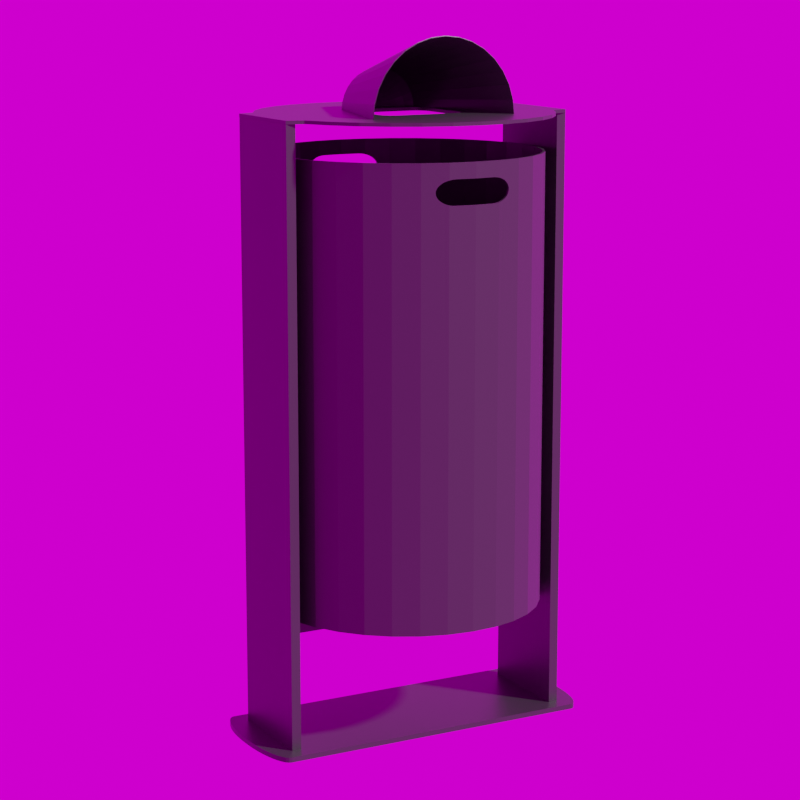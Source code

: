 # Source: Eisenjaeger_Primus.blend  (saved by Blender 3.6.11; exported with 4.5.12 LTS)
import bpy
from mathutils import Matrix  # noqa: F401  (used for matrix-valued properties, if any)

bpy.ops.wm.read_factory_settings(use_empty=True)
scene = bpy.context.scene
scene.name = 'Scene'

# ---- collections
col_collection = bpy.data.collections.new('Collection'); scene.collection.children.link(col_collection)

# ---- images (referenced by path relative to the original .blend; pixels are not part of the script)
import os
ASSET_DIR = os.environ.get("B2B_ASSET_DIR", "")  # directory of the original .blend (textures are referenced by path, not embedded)
HERE = os.path.dirname(os.path.abspath(__file__))  # packed textures are extracted next to this script under _unpacked/

def load_image(name, relpath, width, height, colorspace="sRGB"):
    """Load a texture the original file referenced (path relative to the .blend, or extracted next to this script)."""
    p = next((c for c in (os.path.join(HERE, relpath), os.path.join(ASSET_DIR, relpath)) if relpath and os.path.exists(c)), "")
    if p:
        img = bpy.data.images.load(p, check_existing=True)
        img.name = name
    else:  # same state as the original file: an image datablock whose file is absent (Cycles renders it pink)
        img = bpy.data.images.new(name, width, height)
        img.source = "FILE"
        img.filepath = "//" + (relpath or name)
    img.colorspace_settings.name = colorspace
    return img
img_kloofendal_48d_partly_cloudy_puresky_8k_hdr_001 = load_image('kloofendal_48d_partly_cloudy_puresky_8k.hdr.001', 'kloofendal_48d_partly_cloudy_puresky_8k.hdr', 1024, 1024, 'Linear Rec.709')

# ---- materials (node trees are filled in below, after node groups)
mat_material_dunkelgrau = bpy.data.materials.new('Material_Dunkelgrau')
mat_material_dunkelgrau.alpha_threshold = 0.0
mat_material_dunkelgrau.use_transparent_shadow = False
mat_material_dunkelgrau.line_color = (0.0, 0.0, 0.0, 1.0)

# ---- material node trees
mat_material_dunkelgrau.use_nodes = True; mat_material_dunkelgrau.node_tree.nodes.clear()
_N = mat_material_dunkelgrau.node_tree.nodes; _L = mat_material_dunkelgrau.node_tree.links
n0 = _N.new('ShaderNodeOutputMaterial'); n0.name = 'Material Output'; n0.location = (300, 300)
n1 = _N.new('ShaderNodeBsdfPrincipled'); n1.name = 'Principled BSDF'; n1.location = (10, 300)
n1.distribution = 'GGX'
n1.subsurface_method = 'RANDOM_WALK_SKIN'
n1.inputs[0].default_value = (0.06681, 0.06681, 0.06681, 1.0)
n1.inputs[1].default_value = 0.5
n1.inputs[2].default_value = 0.4
n1.inputs[3].default_value = 1.45
n1.inputs[27].default_value = (0.0, 0.0, 0.0, 1.0)
n1.inputs[28].default_value = 1.0
_L.new(n1.outputs[0], n0.inputs[0])
n0.is_active_output = True

# ---- world
world_world = bpy.data.worlds.new('World'); scene.world = world_world
world_world.use_nodes = True; world_world.node_tree.nodes.clear()
_N = world_world.node_tree.nodes; _L = world_world.node_tree.links
n0 = _N.new('ShaderNodeOutputWorld'); n0.name = 'World Output'; n0.location = (300, 300)
n1 = _N.new('ShaderNodeBackground'); n1.name = 'Background'; n1.location = (10, 300)
n2 = _N.new('ShaderNodeTexEnvironment'); n2.name = 'Environment Texture'; n2.location = (-280, 280)
n2.image = img_kloofendal_48d_partly_cloudy_puresky_8k_hdr_001
_L.new(n1.outputs[0], n0.inputs[0])
_L.new(n2.outputs[0], n1.inputs[0])
n0.is_active_output = True
world_world.color = (0.05088, 0.05088, 0.05088)
world_world.use_sun_shadow = False
world_world.sun_shadow_jitter_overblur = 0.0

# ---- cameras
cam_camera = bpy.data.cameras.new('Camera')
cam_camera.lens = 100.0

# ---- meshes
me_cube_002 = bpy.data.meshes.new('Cube.002')
me_cube_002.from_pydata([(-1.0, -1.0, 0.0), (-1.0, -1.0, 1.0), (-1.0, 1.0, 0.0), (-1.0, 1.0, 1.0), (1.0, -1.0, 0.0), (1.0, -1.0, 1.0), (1.0, 1.0, 0.0), (1.0, 1.0, 1.0)], [], [(0, 1, 3, 2), (2, 3, 7, 6), (6, 7, 5, 4), (4, 5, 1, 0), (2, 6, 4, 0), (7, 3, 1, 5)])
_uv = me_cube_002.uv_layers.new(name='UVMap')
_uv.uv.foreach_set('vector', [0.375, 0.0, 0.625, 0.0, 0.625, 0.25, 0.375, 0.25, 0.375, 0.25, 0.625, 0.25, 0.625, 0.5, 0.375, 0.5, 0.375, 0.5, 0.625, 0.5, 0.625, 0.75, 0.375, 0.75, 0.375, 0.75, 0.625, 0.75, 0.625, 1.0, 0.375, 1.0, 0.125, 0.5, 0.375, 0.5, 0.375, 0.75, 0.125, 0.75, 0.625, 0.5, 0.875, 0.5, 0.875, 0.75, 0.625, 0.75])
me_cube_002.materials.append(mat_material_dunkelgrau)
me_cube_002.use_remesh_fix_poles = True
me_cube_002.use_remesh_preserve_attributes = False
me_cube_002.update()
me_cube_003 = bpy.data.meshes.new('Cube.003')
me_cube_003.from_pydata([(-1.0, -1.0, 0.0), (-1.0, -1.0, 1.0), (-1.0, 1.0, 0.0), (-1.0, 1.0, 1.0), (1.0, -1.0, 0.0), (1.0, -1.0, 1.0), (1.0, 1.0, 0.0), (1.0, 1.0, 1.0)], [], [(0, 1, 3, 2), (2, 3, 7, 6), (6, 7, 5, 4), (4, 5, 1, 0), (2, 6, 4, 0), (7, 3, 1, 5)])
_uv = me_cube_003.uv_layers.new(name='UVMap')
_uv.uv.foreach_set('vector', [0.375, 0.0, 0.625, 0.0, 0.625, 0.25, 0.375, 0.25, 0.375, 0.25, 0.625, 0.25, 0.625, 0.5, 0.375, 0.5, 0.375, 0.5, 0.625, 0.5, 0.625, 0.75, 0.375, 0.75, 0.375, 0.75, 0.625, 0.75, 0.625, 1.0, 0.375, 1.0, 0.125, 0.5, 0.375, 0.5, 0.375, 0.75, 0.125, 0.75, 0.625, 0.5, 0.875, 0.5, 0.875, 0.75, 0.625, 0.75])
me_cube_003.materials.append(mat_material_dunkelgrau)
me_cube_003.use_remesh_fix_poles = True
me_cube_003.use_remesh_preserve_attributes = False
me_cube_003.update()
me_cylinder = bpy.data.meshes.new('Cylinder')
me_cylinder.from_pydata([(0.0, 0.225, 0.2), (-9.49e-10, 0.2184, 0.21), (0.0439, 0.2207, 0.2), (0.04261, 0.2142, 0.21), (0.0861, 0.2079, 0.2), (0.08358, 0.2018, 0.21), (0.125, 0.1871, 0.2), (0.1213, 0.1816, 0.21), (0.1591, 0.1591, 0.2), (0.1544, 0.1544, 0.21), (0.1871, 0.125, 0.2), (0.1816, 0.1213, 0.21), (0.2079, 0.0861, 0.2), (0.2018, 0.08358, 0.21), (0.2207, 0.0439, 0.2), (0.2142, 0.04261, 0.21), (0.225, -9.835e-09, 0.2), (0.2184, -9.637e-09, 0.21), (0.2207, -0.0439, 0.2), (0.2142, -0.04261, 0.21), (0.2079, -0.0861, 0.2), (0.2018, -0.08358, 0.21), (0.1871, -0.125, 0.2), (0.1816, -0.1213, 0.21), (0.1591, -0.1591, 0.2), (0.1544, -0.1544, 0.21), (0.125, -0.1871, 0.2), (0.1213, -0.1816, 0.21), (0.0861, -0.2079, 0.2), (0.08358, -0.2018, 0.21), (0.0439, -0.2207, 0.2), (0.04261, -0.2142, 0.21), (-1.967e-08, -0.225, 0.2), (-1.929e-08, -0.2184, 0.21), (-0.0439, -0.2207, 0.2), (-0.04261, -0.2142, 0.21), (-0.0861, -0.2079, 0.2), (-0.08358, -0.2018, 0.21), (-0.125, -0.1871, 0.2), (-0.1213, -0.1816, 0.21), (-0.1591, -0.1591, 0.2), (-0.1544, -0.1544, 0.21), (-0.1871, -0.125, 0.2), (-0.1816, -0.1213, 0.21), (-0.2079, -0.0861, 0.2), (-0.2018, -0.08358, 0.21), (-0.2207, -0.0439, 0.2), (-0.2142, -0.04261, 0.21), (-0.225, 2.683e-09, 0.2), (-0.2184, 2.683e-09, 0.21), (-0.2207, 0.0439, 0.2), (-0.2142, 0.04261, 0.21), (-0.2079, 0.0861, 0.2), (-0.2018, 0.08358, 0.21), (-0.1871, 0.125, 0.2), (-0.1816, 0.1213, 0.21), (-0.1591, 0.1591, 0.2), (-0.1544, 0.1544, 0.21), (-0.125, 0.1871, 0.2), (-0.1213, 0.1816, 0.21), (-0.0861, 0.2079, 0.2), (-0.08358, 0.2018, 0.21), (-0.0439, 0.2207, 0.2), (-0.04261, 0.2142, 0.21), (0.0439, 0.2207, 0.9404), (0.0, 0.225, 0.9404), (0.0861, 0.2079, 0.9404), (0.125, 0.1871, 0.9404), (0.1591, 0.1591, 0.9404), (0.1871, 0.125, 0.9404), (0.2079, 0.0861, 0.9404), (0.2207, 0.0439, 0.9404), (0.225, -9.835e-09, 0.9404), (0.2207, -0.0439, 0.9404), (0.2079, -0.0861, 0.9404), (0.1871, -0.125, 0.9404), (0.1591, -0.1591, 0.9404), (0.125, -0.1871, 0.9404), (0.0861, -0.2079, 0.9404), (0.0439, -0.2207, 0.9404), (-1.967e-08, -0.225, 0.9404), (-0.0439, -0.2207, 0.9404), (-0.0861, -0.2079, 0.9404), (-0.125, -0.1871, 0.9404), (-0.1591, -0.1591, 0.9404), (-0.1871, -0.125, 0.9404), (-0.2079, -0.0861, 0.9404), (-0.2207, -0.0439, 0.9404), (-0.225, 2.683e-09, 0.9404), (-0.2207, 0.0439, 0.9404), (-0.2079, 0.0861, 0.9404), (-0.1871, 0.125, 0.9404), (-0.1591, 0.1591, 0.9404), (-0.125, 0.1871, 0.9404), (-0.0861, 0.2079, 0.9404), (-0.0439, 0.2207, 0.9404), (0.04315, 0.2169, 0.9404), (-5.461e-10, 0.2212, 0.9404), (0.08463, 0.2043, 0.9404), (0.1229, 0.1839, 0.9404), (0.1564, 0.1564, 0.9404), (0.1839, 0.1229, 0.9404), (0.2043, 0.08463, 0.9404), (0.2169, 0.04315, 0.9404), (0.2212, -9.72e-09, 0.9404), (0.2169, -0.04315, 0.9404), (0.2043, -0.08463, 0.9404), (0.1839, -0.1229, 0.9404), (0.1564, -0.1564, 0.9404), (0.1229, -0.1839, 0.9404), (0.08463, -0.2043, 0.9404), (0.04315, -0.2169, 0.9404), (-1.945e-08, -0.2212, 0.9404), (-0.04315, -0.2169, 0.9404), (-0.08463, -0.2043, 0.9404), (-0.1229, -0.1839, 0.9404), (-0.1564, -0.1564, 0.9404), (-0.1839, -0.1229, 0.9404), (-0.2043, -0.08463, 0.9404), (-0.2169, -0.04315, 0.9404), (-0.2212, 2.683e-09, 0.9404), (-0.2169, 0.04315, 0.9404), (-0.2043, 0.08463, 0.9404), (-0.1839, 0.1229, 0.9404), (-0.1564, 0.1564, 0.9404), (-0.1229, 0.1839, 0.9404), (-0.08463, 0.2043, 0.9404), (-0.04315, 0.2169, 0.9404), (0.03227, 0.2218, 0.8748), (0.03227, 0.2218, 0.9152), (0.0, 0.225, 0.8748), (0.0, 0.225, 0.9152), (0.03732, 0.2213, 0.9149), (0.04224, 0.2208, 0.9142), (0.03732, 0.2213, 0.875), (0.0439, 0.2207, 0.8762), (0.0439, 0.2207, 0.9138), (0.04224, 0.2208, 0.8758), (0.04692, 0.2198, 0.877), (0.04692, 0.2198, 0.913), (0.05124, 0.2184, 0.8786), (0.05124, 0.2184, 0.9113), (0.05509, 0.2173, 0.8807), (0.05509, 0.2173, 0.9093), (0.06103, 0.2155, 0.8858), (0.06103, 0.2155, 0.9041), (0.06454, 0.2144, 0.895), (0.06415, 0.2145, 0.8981), (0.06415, 0.2145, 0.8918), (0.06296, 0.2149, 0.9012), (0.06296, 0.2149, 0.8887), (0.05838, 0.2163, 0.9068), (0.05838, 0.2163, 0.8831), (0.04692, -0.2198, 0.913), (0.05124, -0.2184, 0.9113), (0.05509, -0.2173, 0.8807), (0.05509, -0.2173, 0.9093), (0.05124, -0.2184, 0.8786), (0.06103, -0.2155, 0.8858), (0.06103, -0.2155, 0.9041), (0.06454, -0.2144, 0.895), (0.06415, -0.2145, 0.8918), (0.06415, -0.2145, 0.8981), (0.06296, -0.2149, 0.8887), (0.06296, -0.2149, 0.9012), (0.05838, -0.2163, 0.8831), (0.05838, -0.2163, 0.9068), (0.04692, -0.2198, 0.877), (0.0439, -0.2207, 0.8762), (0.0439, -0.2207, 0.9138), (0.03732, -0.2213, 0.875), (0.03227, -0.2218, 0.9152), (0.03227, -0.2218, 0.8748), (0.04224, -0.2208, 0.8758), (0.03732, -0.2213, 0.9149), (0.04224, -0.2208, 0.9142), (0.0, -0.225, 0.8748), (0.0, -0.225, 0.9152), (-1.967e-08, -0.225, 0.8748), (-1.967e-08, -0.225, 0.9152), (-0.04224, -0.2208, 0.9142), (-0.03732, -0.2213, 0.9149), (-0.03732, -0.2213, 0.875), (-0.03227, -0.2218, 0.9152), (-0.03227, -0.2218, 0.8748), (-0.0439, -0.2207, 0.9138), (-0.0439, -0.2207, 0.8762), (-0.04224, -0.2208, 0.8758), (-0.06454, -0.2144, 0.895), (-0.06415, -0.2145, 0.8918), (-0.06415, -0.2145, 0.8981), (-0.06103, -0.2155, 0.8858), (-0.06103, -0.2155, 0.9041), (-0.06296, -0.2149, 0.8887), (-0.06296, -0.2149, 0.9012), (-0.05124, -0.2184, 0.8786), (-0.05509, -0.2173, 0.8807), (-0.05509, -0.2173, 0.9093), (-0.04692, -0.2198, 0.877), (-0.04692, -0.2198, 0.913), (-0.05124, -0.2184, 0.9113), (-0.05838, -0.2163, 0.8831), (-0.05838, -0.2163, 0.9068), (-0.06454, 0.2144, 0.895), (-0.06415, 0.2145, 0.8918), (-0.06415, 0.2145, 0.8981), (-0.06296, 0.2149, 0.8887), (-0.06103, 0.2155, 0.9041), (-0.06103, 0.2155, 0.8858), (-0.06296, 0.2149, 0.9012), (-0.05838, 0.2163, 0.8831), (-0.05509, 0.2173, 0.9093), (-0.05124, 0.2184, 0.9113), (-0.04692, 0.2198, 0.913), (-0.05124, 0.2184, 0.8786), (-0.05509, 0.2173, 0.8807), (-0.05838, 0.2163, 0.9068), (-0.04692, 0.2198, 0.877), (-0.0439, 0.2207, 0.8762), (-0.0439, 0.2207, 0.9138), (-0.04224, 0.2208, 0.8758), (-0.03732, 0.2213, 0.875), (-0.04224, 0.2208, 0.9142), (-0.03227, 0.2218, 0.8748), (-0.03227, 0.2218, 0.9152), (-0.03732, 0.2213, 0.9149), (0.04313, 0.2168, 0.9139), (0.04224, 0.2169, 0.9142), (0.04224, 0.2167, 0.8758), (0.0431, 0.2167, 0.876), (0.03227, 0.2177, 0.8748), (0.0, 0.2211, 0.9152), (0.0, 0.2209, 0.8748), (-5.844e-10, 0.2209, 0.8748), (-5.608e-10, 0.2211, 0.9152), (0.03732, 0.2174, 0.9149), (0.03732, 0.2172, 0.875), (0.03227, 0.2179, 0.9152), (0.04692, 0.2155, 0.877), (0.04692, 0.2157, 0.913), (0.05124, 0.2142, 0.8786), (0.05124, 0.2143, 0.9113), (0.05509, 0.213, 0.8807), (0.05509, 0.2132, 0.9093), (0.06103, 0.2113, 0.8858), (0.06103, 0.2113, 0.9041), (0.06454, 0.2102, 0.895), (0.06415, 0.2104, 0.8981), (0.06415, 0.2103, 0.8918), (0.06296, 0.2107, 0.9012), (0.06296, 0.2107, 0.8887), (0.05838, 0.2122, 0.9068), (0.05838, 0.2121, 0.8831), (0.0431, -0.2167, 0.876), (0.04313, -0.2168, 0.9139), (0.04692, -0.2157, 0.913), (0.04692, -0.2155, 0.877), (0.05124, -0.2143, 0.9113), (0.05509, -0.213, 0.8807), (0.05509, -0.2132, 0.9093), (0.05124, -0.2142, 0.8786), (0.06103, -0.2113, 0.8858), (0.06103, -0.2113, 0.9041), (0.06454, -0.2102, 0.895), (0.06415, -0.2103, 0.8918), (0.06415, -0.2104, 0.8981), (0.06296, -0.2107, 0.8887), (0.06296, -0.2107, 0.9012), (0.05838, -0.2122, 0.9068), (0.05838, -0.2121, 0.8831), (0.0, -0.2209, 0.8748), (0.0, -0.2211, 0.9152), (-1.944e-08, -0.2209, 0.8748), (-1.945e-08, -0.2211, 0.9152), (0.03732, -0.2172, 0.875), (0.03227, -0.2179, 0.9152), (0.03227, -0.2177, 0.8748), (0.04224, -0.2167, 0.8758), (0.03732, -0.2174, 0.9149), (0.04224, -0.2169, 0.9142), (-0.04313, -0.2168, 0.9139), (-0.04224, -0.2167, 0.8758), (-0.0431, -0.2167, 0.876), (-0.04224, -0.2169, 0.9142), (-0.03732, -0.2174, 0.9149), (-0.03732, -0.2172, 0.875), (-0.03227, -0.2177, 0.8748), (-0.03227, -0.2179, 0.9152), (-0.06454, -0.2102, 0.895), (-0.06415, -0.2103, 0.8918), (-0.06415, -0.2104, 0.8981), (-0.06103, -0.2113, 0.8858), (-0.06103, -0.2113, 0.9041), (-0.06296, -0.2107, 0.8887), (-0.06296, -0.2107, 0.9012), (-0.05124, -0.2142, 0.8786), (-0.05509, -0.213, 0.8807), (-0.05509, -0.2132, 0.9093), (-0.04692, -0.2155, 0.877), (-0.04692, -0.2157, 0.913), (-0.05124, -0.2143, 0.9113), (-0.05838, -0.2121, 0.8831), (-0.05838, -0.2122, 0.9068), (-0.0431, 0.2167, 0.876), (-0.04313, 0.2168, 0.9139), (-0.06454, 0.2102, 0.895), (-0.06415, 0.2103, 0.8918), (-0.06415, 0.2104, 0.8981), (-0.06103, 0.2113, 0.8858), (-0.06296, 0.2107, 0.8887), (-0.06103, 0.2113, 0.9041), (-0.06296, 0.2107, 0.9012), (-0.05509, 0.213, 0.8807), (-0.05509, 0.2132, 0.9093), (-0.04692, 0.2157, 0.913), (-0.04692, 0.2155, 0.877), (-0.05124, 0.2143, 0.9113), (-0.05124, 0.2142, 0.8786), (-0.05838, 0.2121, 0.8831), (-0.05838, 0.2122, 0.9068), (-0.04224, 0.2167, 0.8758), (-0.03732, 0.2172, 0.875), (-0.04224, 0.2169, 0.9142), (-0.03227, 0.2177, 0.8748), (-0.03227, 0.2179, 0.9152), (-0.03732, 0.2174, 0.9149)], [], [(65, 64, 136, 133, 132, 129, 131), (2, 0, 130, 128, 134, 137, 135), (64, 66, 4, 2, 135, 138, 140, 142, 152, 144, 150, 148, 146, 147, 149, 145, 151, 143, 141, 139, 136), (4, 66, 67, 6), (6, 67, 68, 8), (8, 68, 69, 10), (10, 69, 70, 12), (12, 70, 71, 14), (14, 71, 72, 16), (16, 72, 73, 18), (18, 73, 74, 20), (20, 74, 75, 22), (22, 75, 76, 24), (24, 76, 77, 26), (26, 77, 78, 28), (168, 30, 28, 78, 79, 169, 153, 154, 156, 166, 159, 164, 162, 160, 161, 163, 158, 165, 155, 157, 167), (169, 79, 80, 179, 177, 171, 174, 175), (178, 32, 30, 168, 173, 170, 172, 176), (179, 80, 81, 185, 180, 181, 183), (186, 34, 32, 178, 184, 182, 187), (185, 81, 82, 36, 34, 186, 198, 195, 196, 201, 191, 193, 189, 188, 190, 194, 192, 202, 197, 200, 199), (36, 82, 83, 38), (38, 83, 84, 40), (40, 84, 85, 42), (42, 85, 86, 44), (44, 86, 87, 46), (46, 87, 88, 48), (48, 88, 89, 50), (50, 89, 90, 52), (52, 90, 91, 54), (54, 91, 92, 56), (56, 92, 93, 58), (58, 93, 94, 60), (57, 55, 53, 51, 49, 47, 45, 43, 41, 39, 37, 35, 33, 31, 29, 27, 25, 23, 21, 19, 17, 15, 13, 11, 9, 7, 5, 3, 1, 63, 61, 59), (62, 60, 94, 95, 219, 213, 212, 211, 216, 207, 209, 205, 203, 204, 206, 208, 210, 215, 214, 217, 218), (95, 65, 131, 224, 225, 222, 219), (0, 62, 218, 220, 221, 223, 130), (62, 0, 2, 4, 6, 8, 10, 12, 14, 16, 18, 20, 22, 24, 26, 28, 30, 32, 34, 36, 38, 40, 42, 44, 46, 48, 50, 52, 54, 56, 58, 60), (97, 96, 64, 65), (96, 98, 66, 64), (98, 99, 67, 66), (99, 100, 68, 67), (100, 101, 69, 68), (101, 102, 70, 69), (102, 103, 71, 70), (103, 104, 72, 71), (104, 105, 73, 72), (105, 106, 74, 73), (106, 107, 75, 74), (107, 108, 76, 75), (108, 109, 77, 76), (109, 110, 78, 77), (110, 111, 79, 78), (111, 112, 80, 79), (112, 113, 81, 80), (113, 114, 82, 81), (114, 115, 83, 82), (115, 116, 84, 83), (116, 117, 85, 84), (117, 118, 86, 85), (118, 119, 87, 86), (119, 120, 88, 87), (120, 121, 89, 88), (121, 122, 90, 89), (122, 123, 91, 90), (123, 124, 92, 91), (124, 125, 93, 92), (125, 126, 94, 93), (126, 127, 95, 94), (127, 97, 65, 95), (226, 96, 97, 234, 231, 237, 235, 227), (233, 1, 3, 229, 228, 236, 230, 232), (229, 3, 5, 98, 96, 226, 239, 241, 243, 251, 245, 249, 247, 246, 248, 250, 244, 252, 242, 240, 238), (5, 7, 99, 98), (7, 9, 100, 99), (9, 11, 101, 100), (11, 13, 102, 101), (13, 15, 103, 102), (15, 17, 104, 103), (17, 19, 105, 104), (19, 21, 106, 105), (21, 23, 107, 106), (23, 25, 108, 107), (25, 27, 109, 108), (27, 29, 110, 109), (254, 111, 110, 29, 31, 253, 256, 260, 258, 269, 261, 266, 264, 263, 265, 267, 262, 268, 259, 257, 255), (112, 111, 254, 279, 278, 275, 271, 273), (253, 31, 33, 272, 270, 276, 274, 277), (113, 112, 273, 287, 284, 283, 280), (33, 35, 282, 281, 285, 286, 272), (35, 37, 114, 113, 280, 299, 300, 297, 302, 292, 294, 290, 288, 289, 293, 291, 301, 296, 295, 298, 282), (37, 39, 115, 114), (39, 41, 116, 115), (41, 43, 117, 116), (43, 45, 118, 117), (45, 47, 119, 118), (47, 49, 120, 119), (49, 51, 121, 120), (51, 53, 122, 121), (53, 55, 123, 122), (55, 57, 124, 123), (57, 59, 125, 124), (59, 61, 126, 125), (304, 127, 126, 61, 63, 303, 315, 317, 312, 318, 308, 309, 306, 305, 307, 311, 310, 319, 313, 316, 314), (234, 97, 127, 304, 322, 325, 324), (303, 63, 1, 233, 323, 321, 320), (232, 130, 223, 323, 233), (286, 184, 178, 176, 270, 272), (131, 129, 237, 231), (171, 177, 271, 275), (230, 128, 130, 232), (270, 176, 172, 276), (224, 131, 231, 234, 324), (273, 271, 177, 179, 183, 287), (174, 171, 275, 278), (129, 132, 235, 237), (175, 174, 278, 279), (132, 133, 227, 235), (153, 169, 175, 279, 254, 255), (136, 139, 239, 226, 227, 133), (154, 153, 255, 257), (139, 141, 241, 239), (156, 154, 257, 259), (141, 143, 243, 241), (166, 156, 259, 268), (143, 151, 251, 243), (262, 159, 166, 268), (145, 245, 251, 151), (267, 164, 159, 262), (149, 249, 245, 145), (265, 162, 164, 267), (147, 247, 249, 149), (263, 160, 162, 265), (146, 246, 247, 147), (236, 134, 128, 230), (276, 172, 170, 274), (228, 137, 134, 236), (274, 170, 173, 277), (238, 138, 135, 137, 228, 229), (277, 173, 168, 167, 256, 253), (240, 140, 138, 238), (256, 167, 157, 260), (242, 142, 140, 240), (260, 157, 155, 258), (252, 152, 142, 242), (258, 155, 165, 269), (244, 144, 152, 252), (269, 165, 158, 261), (250, 150, 144, 244), (261, 158, 163, 266), (248, 148, 150, 250), (266, 163, 161, 264), (246, 146, 148, 248), (264, 161, 160, 263), (225, 224, 324, 325), (183, 181, 284, 287), (222, 225, 325, 322), (181, 180, 283, 284), (213, 219, 222, 322, 304, 314), (185, 199, 299, 280, 283, 180), (212, 213, 314, 316), (199, 200, 300, 299), (211, 212, 316, 313), (200, 197, 297, 300), (216, 211, 313, 319), (197, 202, 302, 297), (310, 207, 216, 319), (192, 292, 302, 202), (311, 209, 207, 310), (194, 294, 292, 192), (307, 205, 209, 311), (190, 290, 294, 194), (305, 203, 205, 307), (188, 288, 290, 190), (285, 182, 184, 286), (323, 223, 221, 321), (281, 187, 182, 285), (321, 221, 220, 320), (298, 198, 186, 187, 281, 282), (320, 220, 218, 217, 315, 303), (295, 195, 198, 298), (315, 217, 214, 317), (296, 196, 195, 295), (317, 214, 215, 312), (301, 201, 196, 296), (312, 215, 210, 318), (191, 201, 301, 291), (210, 208, 308, 318), (193, 191, 291, 293), (208, 206, 309, 308), (189, 193, 293, 289), (206, 204, 306, 309), (188, 189, 289, 288), (204, 203, 305, 306)])
_uv = me_cylinder.uv_layers.new(name='UVMap')
_uv.uv.foreach_set('vector', [1.0, 1.0, 0.9688, 1.0, 0.9688, 0.981, 0.9699, 0.9813, 0.9734, 0.9818, 0.977, 0.982, 1.0, 0.982, 0.9688, 0.5, 1.0, 0.5, 1.0, 0.9531, 0.977, 0.9531, 0.9734, 0.9533, 0.9699, 0.9538, 0.9688, 0.9541, 0.9688, 1.0, 0.9375, 1.0, 0.9375, 0.5, 0.9688, 0.5, 0.9688, 0.9541, 0.9665, 0.9547, 0.9633, 0.9559, 0.9605, 0.9574, 0.958, 0.9591, 0.9561, 0.961, 0.9546, 0.9631, 0.9538, 0.9653, 0.9535, 0.9676, 0.9538, 0.9698, 0.9546, 0.972, 0.9561, 0.9741, 0.958, 0.976, 0.9605, 0.9778, 0.9633, 0.9792, 0.9665, 0.9804, 0.9688, 0.981, 0.9375, 0.5, 0.9375, 1.0, 0.9062, 1.0, 0.9062, 0.5, 0.9062, 0.5, 0.9062, 1.0, 0.875, 1.0, 0.875, 0.5, 0.875, 0.5, 0.875, 1.0, 0.8438, 1.0, 0.8438, 0.5, 0.8438, 0.5, 0.8438, 1.0, 0.8125, 1.0, 0.8125, 0.5, 0.8125, 0.5, 0.8125, 1.0, 0.7812, 1.0, 0.7812, 0.5, 0.7812, 0.5, 0.7812, 1.0, 0.75, 1.0, 0.75, 0.5, 0.75, 0.5, 0.75, 1.0, 0.7188, 1.0, 0.7188, 0.5, 0.7188, 0.5, 0.7188, 1.0, 0.6875, 1.0, 0.6875, 0.5, 0.6875, 0.5, 0.6875, 1.0, 0.6562, 1.0, 0.6562, 0.5, 0.6562, 0.5, 0.6562, 1.0, 0.625, 1.0, 0.625, 0.5, 0.625, 0.5, 0.625, 1.0, 0.5938, 1.0, 0.5938, 0.5, 0.5938, 0.5, 0.5938, 1.0, 0.5625, 1.0, 0.5625, 0.5, 0.5312, 0.9541, 0.5312, 0.5, 0.5625, 0.5, 0.5625, 1.0, 0.5312, 1.0, 0.5312, 0.981, 0.5335, 0.9804, 0.5367, 0.9792, 0.5395, 0.9778, 0.542, 0.976, 0.5439, 0.9741, 0.5454, 0.972, 0.5462, 0.9698, 0.5465, 0.9676, 0.5462, 0.9653, 0.5454, 0.9631, 0.5439, 0.961, 0.542, 0.9591, 0.5395, 0.9574, 0.5367, 0.9559, 0.5335, 0.9547, 0.5312, 0.981, 0.5312, 1.0, 0.5, 1.0, 0.5, 0.982, 0.5, 0.982, 0.523, 0.982, 0.5266, 0.9818, 0.5301, 0.9813, 0.5, 0.9531, 0.5, 0.5, 0.5312, 0.5, 0.5312, 0.9541, 0.5301, 0.9538, 0.5266, 0.9533, 0.523, 0.9531, 0.5, 0.9531, 0.5, 0.982, 0.5, 1.0, 0.4688, 1.0, 0.4688, 0.981, 0.4699, 0.9813, 0.4734, 0.9818, 0.477, 0.982, 0.4688, 0.9541, 0.4688, 0.5, 0.5, 0.5, 0.5, 0.9531, 0.477, 0.9531, 0.4734, 0.9533, 0.4699, 0.9538, 0.4688, 0.981, 0.4688, 1.0, 0.4375, 1.0, 0.4375, 0.5, 0.4688, 0.5, 0.4688, 0.9541, 0.4665, 0.9547, 0.4633, 0.9559, 0.4605, 0.9574, 0.458, 0.9591, 0.4561, 0.961, 0.4546, 0.9631, 0.4538, 0.9653, 0.4535, 0.9676, 0.4538, 0.9698, 0.4546, 0.972, 0.4561, 0.9741, 0.458, 0.976, 0.4605, 0.9778, 0.4633, 0.9792, 0.4665, 0.9804, 0.4375, 0.5, 0.4375, 1.0, 0.4062, 1.0, 0.4062, 0.5, 0.4062, 0.5, 0.4062, 1.0, 0.375, 1.0, 0.375, 0.5, 0.375, 0.5, 0.375, 1.0, 0.3438, 1.0, 0.3438, 0.5, 0.3438, 0.5, 0.3438, 1.0, 0.3125, 1.0, 0.3125, 0.5, 0.3125, 0.5, 0.3125, 1.0, 0.2812, 1.0, 0.2812, 0.5, 0.2812, 0.5, 0.2812, 1.0, 0.25, 1.0, 0.25, 0.5, 0.25, 0.5, 0.25, 1.0, 0.2188, 1.0, 0.2188, 0.5, 0.2188, 0.5, 0.2188, 1.0, 0.1875, 1.0, 0.1875, 0.5, 0.1875, 0.5, 0.1875, 1.0, 0.1562, 1.0, 0.1562, 0.5, 0.1562, 0.5, 0.1562, 1.0, 0.125, 1.0, 0.125, 0.5, 0.125, 0.5, 0.125, 1.0, 0.09375, 1.0, 0.09375, 0.5, 0.09375, 0.5, 0.09375, 1.0, 0.0625, 1.0, 0.0625, 0.5, 0.08527, 0.4147, 0.0563, 0.3794, 0.03477, 0.3392, 0.02152, 0.2954, 0.01704, 0.25, 0.02152, 0.2046, 0.03477, 0.1608, 0.0563, 0.1206, 0.08527, 0.08527, 0.1206, 0.0563, 0.1608, 0.03477, 0.2046, 0.02152, 0.25, 0.01704, 0.2954, 0.02152, 0.3392, 0.03477, 0.3794, 0.0563, 0.4147, 0.08527, 0.4437, 0.1206, 0.4652, 0.1608, 0.4785, 0.2046, 0.483, 0.25, 0.4785, 0.2954, 0.4652, 0.3392, 0.4437, 0.3794, 0.4147, 0.4147, 0.3794, 0.4437, 0.3392, 0.4652, 0.2954, 0.4785, 0.25, 0.483, 0.2046, 0.4785, 0.1608, 0.4652, 0.1206, 0.4437, 0.03125, 0.5, 0.0625, 0.5, 0.0625, 1.0, 0.03125, 1.0, 0.03125, 0.981, 0.03349, 0.9804, 0.03669, 0.9792, 0.03954, 0.9778, 0.04197, 0.976, 0.04393, 0.9741, 0.04537, 0.972, 0.04624, 0.9698, 0.04654, 0.9676, 0.04624, 0.9653, 0.04537, 0.9631, 0.04393, 0.961, 0.04197, 0.9591, 0.03954, 0.9574, 0.03669, 0.9559, 0.03349, 0.9547, 0.03125, 0.9541, 0.03125, 1.0, 0.0, 1.0, 0.0, 0.982, 0.02297, 0.982, 0.02657, 0.9818, 0.03007, 0.9813, 0.03125, 0.981, 0.0, 0.5, 0.03125, 0.5, 0.03125, 0.9541, 0.03007, 0.9538, 0.02657, 0.9533, 0.02297, 0.9531, 0.0, 0.9531, 0.7032, 0.4854, 0.75, 0.49, 0.7968, 0.4854, 0.8418, 0.4717, 0.8833, 0.4496, 0.9197, 0.4197, 0.9496, 0.3833, 0.9717, 0.3418, 0.9854, 0.2968, 0.99, 0.25, 0.9854, 0.2032, 0.9717, 0.1582, 0.9496, 0.1167, 0.9197, 0.08029, 0.8833, 0.05045, 0.8418, 0.02827, 0.7968, 0.01461, 0.75, 0.01, 0.7032, 0.01461, 0.6582, 0.02827, 0.6167, 0.05045, 0.5803, 0.08029, 0.5504, 0.1167, 0.5283, 0.1582, 0.5146, 0.2032, 0.51, 0.25, 0.5146, 0.2968, 0.5283, 0.3418, 0.5504, 0.3833, 0.5803, 0.4197, 0.6167, 0.4496, 0.6582, 0.4717, 0.25, 0.4859, 0.296, 0.4814, 0.2968, 0.4854, 0.25, 0.49, 0.296, 0.4814, 0.3403, 0.4679, 0.3418, 0.4717, 0.2968, 0.4854, 0.3403, 0.4679, 0.3811, 0.4461, 0.3833, 0.4496, 0.3418, 0.4717, 0.3811, 0.4461, 0.4168, 0.4168, 0.4197, 0.4197, 0.3833, 0.4496, 0.4168, 0.4168, 0.4461, 0.3811, 0.4496, 0.3833, 0.4197, 0.4197, 0.4461, 0.3811, 0.4679, 0.3403, 0.4717, 0.3418, 0.4496, 0.3833, 0.4679, 0.3403, 0.4814, 0.296, 0.4854, 0.2968, 0.4717, 0.3418, 0.4814, 0.296, 0.4859, 0.25, 0.49, 0.25, 0.4854, 0.2968, 0.4859, 0.25, 0.4814, 0.204, 0.4854, 0.2032, 0.49, 0.25, 0.4814, 0.204, 0.4679, 0.1597, 0.4717, 0.1582, 0.4854, 0.2032, 0.4679, 0.1597, 0.4461, 0.1189, 0.4496, 0.1167, 0.4717, 0.1582, 0.4461, 0.1189, 0.4168, 0.08319, 0.4197, 0.08029, 0.4496, 0.1167, 0.4168, 0.08319, 0.3811, 0.05385, 0.3833, 0.05045, 0.4197, 0.08029, 0.3811, 0.05385, 0.3403, 0.03205, 0.3418, 0.02827, 0.3833, 0.05045, 0.3403, 0.03205, 0.296, 0.01863, 0.2968, 0.01461, 0.3418, 0.02827, 0.296, 0.01863, 0.25, 0.01409, 0.25, 0.01, 0.2968, 0.01461, 0.25, 0.01409, 0.204, 0.01863, 0.2032, 0.01461, 0.25, 0.01, 0.204, 0.01863, 0.1597, 0.03205, 0.1582, 0.02827, 0.2032, 0.01461, 0.1597, 0.03205, 0.1189, 0.05385, 0.1167, 0.05045, 0.1582, 0.02827, 0.1189, 0.05385, 0.08319, 0.08319, 0.08029, 0.08029, 0.1167, 0.05045, 0.08319, 0.08319, 0.05385, 0.1189, 0.05045, 0.1167, 0.08029, 0.08029, 0.05385, 0.1189, 0.03205, 0.1597, 0.02827, 0.1582, 0.05045, 0.1167, 0.03205, 0.1597, 0.01863, 0.204, 0.01461, 0.2032, 0.02827, 0.1582, 0.01863, 0.204, 0.01409, 0.25, 0.01, 0.25, 0.01461, 0.2032, 0.01409, 0.25, 0.01863, 0.296, 0.01461, 0.2968, 0.01, 0.25, 0.01863, 0.296, 0.03205, 0.3403, 0.02827, 0.3418, 0.01461, 0.2968, 0.03205, 0.3403, 0.05385, 0.3811, 0.05045, 0.3833, 0.02827, 0.3418, 0.05385, 0.3811, 0.08319, 0.4168, 0.08029, 0.4197, 0.05045, 0.3833, 0.08319, 0.4168, 0.1189, 0.4461, 0.1167, 0.4496, 0.08029, 0.4197, 0.1189, 0.4461, 0.1597, 0.4679, 0.1582, 0.4717, 0.1167, 0.4496, 0.1597, 0.4679, 0.204, 0.4814, 0.2032, 0.4854, 0.1582, 0.4717, 0.204, 0.4814, 0.25, 0.4859, 0.25, 0.49, 0.2032, 0.4854, 0.296, 0.4813, 0.296, 0.4814, 0.25, 0.4859, 0.25, 0.4858, 0.25, 0.4858, 0.2844, 0.4824, 0.2898, 0.4819, 0.2951, 0.4814, 0.25, 0.4856, 0.25, 0.483, 0.2954, 0.4785, 0.296, 0.4811, 0.2951, 0.4812, 0.2898, 0.4817, 0.2844, 0.4822, 0.25, 0.4856, 0.296, 0.4811, 0.2954, 0.4785, 0.3392, 0.4652, 0.3403, 0.4679, 0.296, 0.4814, 0.296, 0.4813, 0.3001, 0.48, 0.3047, 0.4786, 0.3088, 0.4774, 0.3123, 0.4763, 0.3151, 0.4754, 0.3172, 0.4748, 0.3184, 0.4744, 0.3188, 0.4742, 0.3184, 0.4744, 0.3172, 0.4747, 0.3151, 0.4753, 0.3123, 0.4762, 0.3088, 0.4772, 0.3047, 0.4785, 0.3001, 0.4799, 0.3392, 0.4652, 0.3794, 0.4437, 0.3811, 0.4461, 0.3403, 0.4679, 0.3794, 0.4437, 0.4147, 0.4147, 0.4168, 0.4168, 0.3811, 0.4461, 0.4147, 0.4147, 0.4437, 0.3794, 0.4461, 0.3811, 0.4168, 0.4168, 0.4437, 0.3794, 0.4652, 0.3392, 0.4679, 0.3403, 0.4461, 0.3811, 0.4652, 0.3392, 0.4785, 0.2954, 0.4814, 0.296, 0.4679, 0.3403, 0.4785, 0.2954, 0.483, 0.25, 0.4859, 0.25, 0.4814, 0.296, 0.483, 0.25, 0.4785, 0.2046, 0.4814, 0.204, 0.4859, 0.25, 0.4785, 0.2046, 0.4652, 0.1608, 0.4679, 0.1597, 0.4814, 0.204, 0.4652, 0.1608, 0.4437, 0.1206, 0.4461, 0.1189, 0.4679, 0.1597, 0.4437, 0.1206, 0.4147, 0.08527, 0.4168, 0.08319, 0.4461, 0.1189, 0.4147, 0.08527, 0.3794, 0.0563, 0.3811, 0.05385, 0.4168, 0.08319, 0.3794, 0.0563, 0.3392, 0.03477, 0.3403, 0.03205, 0.3811, 0.05385, 0.296, 0.01874, 0.296, 0.01863, 0.3403, 0.03205, 0.3392, 0.03477, 0.2954, 0.02152, 0.296, 0.0189, 0.3001, 0.02013, 0.3047, 0.02152, 0.3088, 0.02276, 0.3123, 0.02381, 0.3151, 0.02466, 0.3172, 0.02527, 0.3184, 0.02564, 0.3188, 0.02575, 0.3184, 0.02561, 0.3172, 0.02521, 0.3151, 0.02457, 0.3123, 0.02371, 0.3088, 0.02263, 0.3047, 0.02138, 0.3001, 0.01997, 0.25, 0.01409, 0.296, 0.01863, 0.296, 0.01874, 0.2951, 0.01864, 0.2898, 0.01812, 0.2844, 0.01759, 0.25, 0.0142, 0.25, 0.0142, 0.296, 0.0189, 0.2954, 0.02152, 0.25, 0.01704, 0.25, 0.01437, 0.25, 0.01437, 0.2844, 0.01777, 0.2898, 0.01829, 0.2951, 0.01881, 0.204, 0.01863, 0.25, 0.01409, 0.25, 0.0142, 0.2156, 0.01759, 0.2102, 0.01812, 0.2049, 0.01864, 0.204, 0.01874, 0.25, 0.01704, 0.2046, 0.02152, 0.204, 0.0189, 0.2049, 0.01881, 0.2102, 0.01829, 0.2156, 0.01777, 0.25, 0.01437, 0.2046, 0.02152, 0.1608, 0.03477, 0.1597, 0.03205, 0.204, 0.01863, 0.204, 0.01874, 0.1999, 0.01997, 0.1953, 0.02138, 0.1912, 0.02263, 0.1877, 0.02371, 0.1849, 0.02457, 0.1828, 0.02521, 0.1816, 0.02561, 0.1812, 0.02575, 0.1816, 0.02564, 0.1828, 0.02527, 0.1849, 0.02466, 0.1877, 0.02381, 0.1912, 0.02276, 0.1953, 0.02152, 0.1999, 0.02013, 0.204, 0.0189, 0.1608, 0.03477, 0.1206, 0.0563, 0.1189, 0.05385, 0.1597, 0.03205, 0.1206, 0.0563, 0.08527, 0.08527, 0.08319, 0.08319, 0.1189, 0.05385, 0.08527, 0.08527, 0.0563, 0.1206, 0.05385, 0.1189, 0.08319, 0.08319, 0.0563, 0.1206, 0.03477, 0.1608, 0.03205, 0.1597, 0.05385, 0.1189, 0.03477, 0.1608, 0.02152, 0.2046, 0.01863, 0.204, 0.03205, 0.1597, 0.02152, 0.2046, 0.01704, 0.25, 0.01409, 0.25, 0.01863, 0.204, 0.01704, 0.25, 0.02152, 0.2954, 0.01863, 0.296, 0.01409, 0.25, 0.02152, 0.2954, 0.03477, 0.3392, 0.03205, 0.3403, 0.01863, 0.296, 0.03477, 0.3392, 0.0563, 0.3794, 0.05385, 0.3811, 0.03205, 0.3403, 0.0563, 0.3794, 0.08527, 0.4147, 0.08319, 0.4168, 0.05385, 0.3811, 0.08527, 0.4147, 0.1206, 0.4437, 0.1189, 0.4461, 0.08319, 0.4168, 0.1206, 0.4437, 0.1608, 0.4652, 0.1597, 0.4679, 0.1189, 0.4461, 0.204, 0.4813, 0.204, 0.4814, 0.1597, 0.4679, 0.1608, 0.4652, 0.2046, 0.4785, 0.204, 0.4811, 0.1999, 0.4799, 0.1953, 0.4785, 0.1912, 0.4772, 0.1877, 0.4762, 0.1849, 0.4753, 0.1828, 0.4747, 0.1816, 0.4744, 0.1812, 0.4742, 0.1816, 0.4744, 0.1828, 0.4748, 0.1849, 0.4754, 0.1877, 0.4763, 0.1912, 0.4774, 0.1953, 0.4786, 0.1999, 0.48, 0.25, 0.4858, 0.25, 0.4859, 0.204, 0.4814, 0.204, 0.4813, 0.2049, 0.4814, 0.2102, 0.4819, 0.2156, 0.4824, 0.204, 0.4811, 0.2046, 0.4785, 0.25, 0.483, 0.25, 0.4856, 0.2156, 0.4822, 0.2102, 0.4817, 0.2049, 0.4812, 0.75, 0.71, 0.75, 0.7115, 0.6875, 0.7103, 0.6875, 0.7087, 0.75, 0.71, 0.6875, 0.5413, 0.6875, 0.5397, 0.75, 0.5385, 0.75, 0.5385, 0.75, 0.54, 0.75, 0.54, 0.25, 0.7115, 0.1875, 0.7103, 0.1875, 0.7088, 0.25, 0.71, 0.1875, 0.5397, 0.25, 0.5385, 0.25, 0.54, 0.1875, 0.5412, 0.8125, 0.7087, 0.8125, 0.7103, 0.75, 0.7115, 0.75, 0.71, 0.75, 0.54, 0.75, 0.5385, 0.8125, 0.5397, 0.8125, 0.5413, 0.3125, 0.7103, 0.25, 0.7115, 0.25, 0.71, 0.25, 0.71, 0.3125, 0.7088, 0.25, 0.54, 0.25, 0.54, 0.25, 0.5385, 0.25, 0.5385, 0.3125, 0.5397, 0.3125, 0.5412, 0.1777, 0.5399, 0.1875, 0.5397, 0.1875, 0.5412, 0.1777, 0.5414, 0.1875, 0.7103, 0.1777, 0.7101, 0.1777, 0.7086, 0.1875, 0.7088, 0.1682, 0.5401, 0.1777, 0.5399, 0.1777, 0.5414, 0.1682, 0.5416, 0.1777, 0.7101, 0.1682, 0.7099, 0.1682, 0.7084, 0.1777, 0.7086, 0.1591, 0.5405, 0.165, 0.5401, 0.1682, 0.5401, 0.1682, 0.5416, 0.1665, 0.5416, 0.1591, 0.5421, 0.165, 0.7099, 0.1591, 0.7095, 0.1591, 0.7079, 0.1665, 0.7084, 0.1682, 0.7084, 0.1682, 0.7099, 0.1508, 0.541, 0.1591, 0.5405, 0.1591, 0.5421, 0.1508, 0.5426, 0.1591, 0.7095, 0.1508, 0.709, 0.1508, 0.7074, 0.1591, 0.7079, 0.125, 0.5414, 0.1508, 0.541, 0.1508, 0.5426, 0.125, 0.543, 0.1508, 0.709, 0.125, 0.7086, 0.125, 0.707, 0.1508, 0.7074, 0.4265, 0.2082, 0.375, 0.2086, 0.375, 0.207, 0.4265, 0.2066, 0.375, 0.04143, 0.4265, 0.04181, 0.4265, 0.0434, 0.375, 0.04301, 0.4433, 0.2063, 0.4433, 0.2079, 0.4265, 0.2082, 0.4265, 0.2066, 0.4433, 0.04212, 0.4433, 0.04371, 0.4265, 0.0434, 0.4265, 0.04181, 0.4614, 0.2061, 0.4614, 0.2077, 0.4433, 0.2079, 0.4433, 0.2063, 0.4614, 0.04234, 0.4614, 0.04394, 0.4433, 0.04371, 0.4433, 0.04212, 0.4804, 0.2059, 0.4804, 0.2075, 0.4614, 0.2077, 0.4614, 0.2061, 0.4804, 0.04248, 0.4804, 0.04409, 0.4614, 0.04394, 0.4614, 0.04234, 0.5, 0.2059, 0.5, 0.2075, 0.4804, 0.2075, 0.4804, 0.2059, 0.5, 0.04253, 0.5, 0.04414, 0.4804, 0.04409, 0.4804, 0.04248, 0.8223, 0.7086, 0.8223, 0.7101, 0.8125, 0.7103, 0.8125, 0.7087, 0.8125, 0.5413, 0.8125, 0.5397, 0.8223, 0.5399, 0.8223, 0.5414, 0.8318, 0.7084, 0.8318, 0.7099, 0.8223, 0.7101, 0.8223, 0.7086, 0.8223, 0.5414, 0.8223, 0.5399, 0.8318, 0.5401, 0.8318, 0.5416, 0.8409, 0.7079, 0.8409, 0.7095, 0.835, 0.7099, 0.8318, 0.7099, 0.8318, 0.7084, 0.8335, 0.7083, 0.8318, 0.5416, 0.8318, 0.5401, 0.835, 0.5401, 0.8409, 0.5405, 0.8409, 0.5421, 0.8335, 0.5417, 0.8492, 0.7074, 0.8492, 0.709, 0.8409, 0.7095, 0.8409, 0.7079, 0.8409, 0.5421, 0.8409, 0.5405, 0.8492, 0.541, 0.8492, 0.5426, 0.875, 0.7069, 0.875, 0.7086, 0.8492, 0.709, 0.8492, 0.7074, 0.8492, 0.5426, 0.8492, 0.541, 0.875, 0.5414, 0.875, 0.5431, 0.5735, 0.04344, 0.5735, 0.04181, 0.625, 0.04143, 0.625, 0.04306, 0.625, 0.2069, 0.625, 0.2086, 0.5735, 0.2082, 0.5735, 0.2066, 0.5567, 0.04374, 0.5567, 0.04212, 0.5735, 0.04181, 0.5735, 0.04344, 0.5735, 0.2066, 0.5735, 0.2082, 0.5567, 0.2079, 0.5567, 0.2063, 0.5386, 0.04396, 0.5386, 0.04234, 0.5567, 0.04212, 0.5567, 0.04374, 0.5567, 0.2063, 0.5567, 0.2079, 0.5386, 0.2077, 0.5386, 0.206, 0.5196, 0.0441, 0.5196, 0.04248, 0.5386, 0.04234, 0.5386, 0.04396, 0.5386, 0.206, 0.5386, 0.2077, 0.5196, 0.2075, 0.5196, 0.2059, 0.5, 0.04414, 0.5, 0.04253, 0.5196, 0.04248, 0.5196, 0.0441, 0.5196, 0.2059, 0.5196, 0.2075, 0.5, 0.2075, 0.5, 0.2059, 0.3223, 0.7101, 0.3125, 0.7103, 0.3125, 0.7088, 0.3223, 0.7086, 0.3125, 0.5397, 0.3223, 0.5399, 0.3223, 0.5414, 0.3125, 0.5412, 0.3318, 0.7099, 0.3223, 0.7101, 0.3223, 0.7086, 0.3318, 0.7084, 0.3223, 0.5399, 0.3318, 0.5401, 0.3318, 0.5416, 0.3223, 0.5414, 0.3409, 0.7095, 0.335, 0.7099, 0.3318, 0.7099, 0.3318, 0.7084, 0.3335, 0.7084, 0.3409, 0.7079, 0.335, 0.5401, 0.3409, 0.5405, 0.3409, 0.5421, 0.3335, 0.5416, 0.3318, 0.5416, 0.3318, 0.5401, 0.3492, 0.709, 0.3409, 0.7095, 0.3409, 0.7079, 0.3492, 0.7074, 0.3409, 0.5405, 0.3492, 0.541, 0.3492, 0.5426, 0.3409, 0.5421, 0.375, 0.7086, 0.3492, 0.709, 0.3492, 0.7074, 0.375, 0.707, 0.3492, 0.541, 0.375, 0.5414, 0.375, 0.543, 0.3492, 0.5426, 0.4265, 0.7082, 0.375, 0.7086, 0.375, 0.707, 0.4265, 0.7066, 0.375, 0.5414, 0.4265, 0.5418, 0.4265, 0.5434, 0.375, 0.543, 0.4433, 0.7063, 0.4433, 0.7079, 0.4265, 0.7082, 0.4265, 0.7066, 0.4433, 0.5421, 0.4433, 0.5437, 0.4265, 0.5434, 0.4265, 0.5418, 0.4614, 0.7061, 0.4614, 0.7077, 0.4433, 0.7079, 0.4433, 0.7063, 0.4614, 0.5423, 0.4614, 0.5439, 0.4433, 0.5437, 0.4433, 0.5421, 0.4804, 0.7059, 0.4804, 0.7075, 0.4614, 0.7077, 0.4614, 0.7061, 0.4804, 0.5425, 0.4804, 0.5441, 0.4614, 0.5439, 0.4614, 0.5423, 0.5, 0.7059, 0.5, 0.7075, 0.4804, 0.7075, 0.4804, 0.7059, 0.5, 0.5425, 0.5, 0.5441, 0.4804, 0.5441, 0.4804, 0.5425, 0.6777, 0.5414, 0.6777, 0.5399, 0.6875, 0.5397, 0.6875, 0.5413, 0.6875, 0.7087, 0.6875, 0.7103, 0.6777, 0.7101, 0.6777, 0.7086, 0.6682, 0.5416, 0.6682, 0.5401, 0.6777, 0.5399, 0.6777, 0.5414, 0.6777, 0.7086, 0.6777, 0.7101, 0.6682, 0.7099, 0.6682, 0.7084, 0.6591, 0.5421, 0.6591, 0.5405, 0.665, 0.5401, 0.6682, 0.5401, 0.6682, 0.5416, 0.6665, 0.5417, 0.6682, 0.7084, 0.6682, 0.7099, 0.665, 0.7099, 0.6591, 0.7095, 0.6591, 0.7079, 0.6665, 0.7083, 0.6508, 0.5426, 0.6508, 0.541, 0.6591, 0.5405, 0.6591, 0.5421, 0.6591, 0.7079, 0.6591, 0.7095, 0.6508, 0.709, 0.6508, 0.7074, 0.625, 0.5431, 0.625, 0.5414, 0.6508, 0.541, 0.6508, 0.5426, 0.6508, 0.7074, 0.6508, 0.709, 0.625, 0.7086, 0.625, 0.7069, 0.5735, 0.5434, 0.5735, 0.5418, 0.625, 0.5414, 0.625, 0.5431, 0.625, 0.7069, 0.625, 0.7086, 0.5735, 0.7082, 0.5735, 0.7066, 0.5567, 0.5421, 0.5735, 0.5418, 0.5735, 0.5434, 0.5567, 0.5437, 0.5735, 0.7082, 0.5567, 0.7079, 0.5567, 0.7063, 0.5735, 0.7066, 0.5386, 0.5423, 0.5567, 0.5421, 0.5567, 0.5437, 0.5386, 0.544, 0.5567, 0.7079, 0.5386, 0.7077, 0.5386, 0.706, 0.5567, 0.7063, 0.5196, 0.5425, 0.5386, 0.5423, 0.5386, 0.544, 0.5196, 0.5441, 0.5386, 0.7077, 0.5196, 0.7075, 0.5196, 0.7059, 0.5386, 0.706, 0.5, 0.5425, 0.5196, 0.5425, 0.5196, 0.5441, 0.5, 0.5441, 0.5196, 0.7075, 0.5, 0.7075, 0.5, 0.7059, 0.5196, 0.7059])
me_cylinder.materials.append(mat_material_dunkelgrau)
me_cylinder.use_remesh_fix_poles = True
me_cylinder.use_remesh_preserve_attributes = False
me_cylinder.update()
me_cube_007 = bpy.data.meshes.new('Cube.007')
me_cube_007.from_pydata([(0.9155, -1.0, -1.0), (0.9155, -1.0, 1.0), (0.9155, 1.0, -1.0), (0.9155, 1.0, 1.0), (1.0, -1.0, -1.0), (1.0, -1.0, 1.0), (1.0, 1.0, -1.0), (1.0, 1.0, 1.0)], [], [(0, 1, 3, 2), (2, 3, 7, 6), (6, 7, 5, 4), (4, 5, 1, 0), (2, 6, 4, 0), (7, 3, 1, 5)])
_uv = me_cube_007.uv_layers.new(name='UVMap')
_uv.uv.foreach_set('vector', [0.375, 0.0, 0.625, 0.0, 0.625, 0.25, 0.375, 0.25, 0.375, 0.25, 0.625, 0.25, 0.625, 0.5, 0.375, 0.5, 0.375, 0.5, 0.625, 0.5, 0.625, 0.75, 0.375, 0.75, 0.375, 0.75, 0.625, 0.75, 0.625, 1.0, 0.375, 1.0, 0.125, 0.5, 0.375, 0.5, 0.375, 0.75, 0.125, 0.75, 0.625, 0.5, 0.875, 0.5, 0.875, 0.75, 0.625, 0.75])
me_cube_007.materials.append(mat_material_dunkelgrau)
me_cube_007.use_remesh_fix_poles = True
me_cube_007.use_remesh_preserve_attributes = False
me_cube_007.update()
me_cube_006 = bpy.data.meshes.new('Cube.006')
me_cube_006.from_pydata([(0.9155, -1.0, -1.0), (0.9155, -1.0, 1.0), (0.9155, 1.0, -1.0), (0.9155, 1.0, 1.0), (1.0, -1.0, -1.0), (1.0, -1.0, 1.0), (1.0, 1.0, -1.0), (1.0, 1.0, 1.0)], [], [(0, 1, 3, 2), (2, 3, 7, 6), (6, 7, 5, 4), (4, 5, 1, 0), (2, 6, 4, 0), (7, 3, 1, 5)])
_uv = me_cube_006.uv_layers.new(name='UVMap')
_uv.uv.foreach_set('vector', [0.375, 0.0, 0.625, 0.0, 0.625, 0.25, 0.375, 0.25, 0.375, 0.25, 0.625, 0.25, 0.625, 0.5, 0.375, 0.5, 0.375, 0.5, 0.625, 0.5, 0.625, 0.75, 0.375, 0.75, 0.375, 0.75, 0.625, 0.75, 0.625, 1.0, 0.375, 1.0, 0.125, 0.5, 0.375, 0.5, 0.375, 0.75, 0.125, 0.75, 0.625, 0.5, 0.875, 0.5, 0.875, 0.75, 0.625, 0.75])
me_cube_006.materials.append(mat_material_dunkelgrau)
me_cube_006.use_remesh_fix_poles = True
me_cube_006.use_remesh_preserve_attributes = False
me_cube_006.update()
me_cube_005 = bpy.data.meshes.new('Cube.005')
me_cube_005.from_pydata([(-1.0, -1.0, -1.0), (-1.0, -1.0, 1.0), (-1.0, 1.0, -1.0), (-1.0, 1.0, 1.0), (1.0, -1.0, -1.0), (1.0, -1.0, 1.0), (1.0, 1.0, -1.0), (1.0, 1.0, 1.0)], [], [(0, 1, 3, 2), (2, 3, 7, 6), (6, 7, 5, 4), (4, 5, 1, 0), (2, 6, 4, 0), (7, 3, 1, 5)])
_uv = me_cube_005.uv_layers.new(name='UVMap')
_uv.uv.foreach_set('vector', [0.375, 0.0, 0.625, 0.0, 0.625, 0.25, 0.375, 0.25, 0.375, 0.25, 0.625, 0.25, 0.625, 0.5, 0.375, 0.5, 0.375, 0.5, 0.625, 0.5, 0.625, 0.75, 0.375, 0.75, 0.375, 0.75, 0.625, 0.75, 0.625, 1.0, 0.375, 1.0, 0.125, 0.5, 0.375, 0.5, 0.375, 0.75, 0.125, 0.75, 0.625, 0.5, 0.875, 0.5, 0.875, 0.75, 0.625, 0.75])
me_cube_005.materials.append(mat_material_dunkelgrau)
me_cube_005.use_remesh_fix_poles = True
me_cube_005.use_remesh_preserve_attributes = False
me_cube_005.update()
me_cone = bpy.data.meshes.new('Cone')
me_cone.from_pydata([(0.7165, 0.002304, -1.0), (0.7027, -0.1375, -1.0), (0.662, -0.2719, -1.0), (0.5957, -0.3958, -1.0), (0.5066, -0.5043, -1.0), (0.3981, -0.5934, -1.0), (0.2742, -0.6596, -1.0), (0.1398, -0.7004, -1.0), (-6.264e-08, -0.7142, -1.0), (-0.1398, -0.7004, -1.0), (-0.2742, -0.6596, -1.0), (-0.3981, -0.5934, -1.0), (-0.5066, -0.5043, -1.0), (-0.5957, -0.3958, -1.0), (-0.662, -0.2719, -1.0), (-0.7027, -0.1375, -1.0), (-0.7165, 0.002305, -1.0), (0.0, -4.036e-08, 0.4655), (-0.3526, -0.146, 0.2368), (-0.2119, -0.3172, 0.237), (-3.334e-08, -0.3813, 0.2373), (0.2118, -0.3169, 0.2377), (0.3521, -0.1458, 0.2379), (-0.3743, -0.07445, 0.2368), (-0.2698, -0.2698, 0.2369), (-0.0744, -0.3741, 0.2372), (0.1459, -0.3522, 0.2376), (0.3169, -0.2117, 0.2378), (0.381, -1.666e-08, 0.2379), (-0.3816, 4.551e-09, 0.2368), (-0.3173, -0.212, 0.2369), (-0.146, -0.3524, 0.2371), (0.07438, -0.3739, 0.2375), (0.2695, -0.2695, 0.2377), (0.3737, -0.07434, 0.2379), (0.2909, -0.1063, 0.3018), (-0.3173, 0.0142, 0.2994), (-0.3111, -0.0477, 0.2995), (-0.2636, -0.162, 0.2996), (-0.2241, -0.2099, 0.2998), (-0.293, -0.1072, 0.2995), (-0.1211, -0.2782, 0.3002), (-0.06165, -0.296, 0.3004), (-0.1759, -0.2492, 0.3), (0.06166, -0.2955, 0.3009), (0.1208, -0.2773, 0.3012), (5.077e-05, -0.3018, 0.3007), (0.2229, -0.2086, 0.3016), (0.2619, -0.1608, 0.3017), (0.1752, -0.248, 0.3014), (0.3088, -0.04721, 0.3019), (0.3148, 0.0142, 0.3019), (-0.1063, -0.1517, 0.387), (-0.1872, -0.02985, 0.3872), (0.1891, -0.03023, 0.3861), (0.03743, -0.1809, 0.3866), (-0.1589, -0.09874, 0.3871), (0.1928, 0.007385, 0.3861), (0.07352, -0.1702, 0.3865), (-0.1352, -0.1278, 0.3871), (-3.329e-05, -0.1844, 0.3867), (-0.1764, -0.06568, 0.3872), (0.1361, -0.1288, 0.3863), (-0.0733, -0.1695, 0.3869), (0.178, -0.06637, 0.3862), (0.1601, -0.09964, 0.3862), (-0.03742, -0.1806, 0.3868), (-0.1909, 0.007385, 0.3872), (0.1068, -0.1526, 0.3864), (0.08479, -0.04123, 0.4441), (0.03526, -0.09133, 0.4437), (-0.05173, -0.08344, 0.443), (0.07636, -0.05714, 0.444), (-0.06592, -0.07196, 0.4429), (-0.09163, -0.0243, 0.4427), (-0.01814, -0.09704, 0.4433), (-4.744e-05, -0.09866, 0.4434), (0.08997, -0.02399, 0.4441), (-0.09344, -0.006087, 0.4427), (-0.08627, -0.0418, 0.4428), (0.01798, -0.09673, 0.4436), (0.05113, -0.08268, 0.4438), (0.06501, -0.07114, 0.4439), (-0.07759, -0.0579, 0.4428), (-0.03559, -0.0919, 0.4432), (0.09172, -0.006087, 0.4441), (0.7107, -0.0003158, -1.005), (0.6964, -0.1362, -1.004), (0.656, -0.2694, -1.004), (0.5904, -0.3922, -1.004), (0.5021, -0.4998, -1.004), (0.3945, -0.5881, -1.004), (0.2717, -0.6537, -1.004), (0.1385, -0.6941, -1.004), (-6.176e-08, -0.7078, -1.004), (-0.1385, -0.6941, -1.004), (-0.2717, -0.6537, -1.004), (-0.3945, -0.5881, -1.004), (-0.5021, -0.4998, -1.004), (-0.5904, -0.3922, -1.004), (-0.656, -0.2694, -1.004), (-0.6964, -0.1362, -1.004), (-0.7107, -0.0003147, -1.005), (2.019e-05, -0.003558, 0.4561), (-0.3452, -0.1429, 0.2308), (-0.2076, -0.3107, 0.2308), (3.086e-06, -0.3735, 0.2311), (0.2074, -0.3104, 0.2315), (0.3447, -0.1427, 0.2319), (-0.3664, -0.07285, 0.2308), (-0.2642, -0.2642, 0.2308), (-0.07288, -0.3664, 0.231), (0.1429, -0.345, 0.2314), (0.3103, -0.2073, 0.2317), (0.3734, -0.00335, 0.2324), (-0.374, -0.003346, 0.2313), (-0.3107, -0.2076, 0.2308), (-0.143, -0.3452, 0.2309), (0.07286, -0.3663, 0.2312), (0.2639, -0.2639, 0.2316), (0.3658, -0.07274, 0.232), (0.2852, -0.1039, 0.294), (-0.3106, 0.01043, 0.293), (-0.3049, -0.04651, 0.2917), (-0.2584, -0.1586, 0.2918), (-0.2197, -0.2056, 0.2919), (-0.2872, -0.1048, 0.2917), (-0.1187, -0.2726, 0.2923), (-0.06045, -0.29, 0.2925), (-0.1725, -0.2441, 0.2921), (0.06047, -0.2896, 0.293), (0.1185, -0.2717, 0.2932), (5.76e-05, -0.2958, 0.2927), (0.2185, -0.2043, 0.2937), (0.2568, -0.1574, 0.2939), (0.1718, -0.2429, 0.2935), (0.3026, -0.04603, 0.2941), (0.3082, 0.01043, 0.2955), (-0.1032, -0.147, 0.3787), (-0.1819, -0.02881, 0.3788), (0.1837, -0.02918, 0.3777), (0.03632, -0.1753, 0.3784), (-0.1542, -0.09567, 0.3788), (0.1866, 0.003533, 0.3793), (0.07135, -0.1649, 0.3782), (-0.1312, -0.1238, 0.3788), (-2.548e-05, -0.1787, 0.3785), (-0.1714, -0.06359, 0.3788), (0.1321, -0.1248, 0.378), (-0.07111, -0.1642, 0.3787), (0.173, -0.06428, 0.3778), (0.1555, -0.09656, 0.3779), (-0.0363, -0.175, 0.3786), (-0.1847, 0.003535, 0.3803), (0.1037, -0.1479, 0.3781), (0.08127, -0.03973, 0.4348), (0.03377, -0.08764, 0.4345), (-0.04952, -0.08014, 0.4339), (0.07317, -0.05496, 0.4348), (-0.06313, -0.06917, 0.4337), (-0.08789, -0.02354, 0.4335), (-0.01733, -0.09311, 0.4341), (-1.892e-05, -0.09465, 0.4343), (0.08627, -0.02322, 0.4348), (-0.08817, -0.009762, 0.4351), (-0.08271, -0.04031, 0.4336), (0.01723, -0.0928, 0.4344), (0.04897, -0.07938, 0.4346), (0.06227, -0.06835, 0.4347), (-0.07434, -0.05572, 0.4336), (-0.03405, -0.08822, 0.434), (0.08647, -0.00976, 0.4364)], [], [(0, 28, 34, 1), (1, 34, 22, 2), (2, 22, 27, 3), (3, 27, 33, 4), (4, 33, 21, 5), (5, 21, 26, 6), (6, 26, 32, 7), (7, 32, 20, 8), (8, 20, 25, 9), (9, 25, 31, 10), (10, 31, 19, 11), (11, 19, 24, 12), (12, 24, 30, 13), (13, 30, 18, 14), (14, 18, 23, 15), (15, 23, 29, 16), (22, 34, 50, 35), (33, 27, 48, 47), (26, 21, 49, 45), (20, 32, 44, 46), (31, 25, 42, 41), (24, 19, 43, 39), (18, 30, 38, 40), (29, 23, 37, 36), (34, 28, 51, 50), (27, 22, 35, 48), (21, 33, 47, 49), (32, 26, 45, 44), (25, 20, 46, 42), (19, 31, 41, 43), (30, 24, 39, 38), (23, 18, 40, 37), (47, 48, 65, 62), (46, 44, 55, 60), (39, 43, 52, 59), (36, 37, 53, 67), (48, 35, 64, 65), (44, 45, 58, 55), (43, 41, 63, 52), (37, 40, 61, 53), (35, 50, 54, 64), (45, 49, 68, 58), (41, 42, 66, 63), (40, 38, 56, 61), (50, 51, 57, 54), (49, 47, 62, 68), (42, 46, 60, 66), (38, 39, 59, 56), (60, 55, 80, 76), (67, 53, 74, 78), (55, 58, 70, 80), (53, 61, 79, 74), (58, 68, 81, 70), (61, 56, 83, 79), (68, 62, 82, 81), (56, 59, 73, 83), (62, 65, 72, 82), (59, 52, 71, 73), (65, 64, 69, 72), (52, 63, 84, 71), (64, 54, 77, 69), (63, 66, 75, 84), (54, 57, 85, 77), (66, 60, 76, 75), (80, 70, 17), (70, 81, 17), (81, 82, 17), (82, 72, 17), (72, 69, 17), (69, 77, 17), (77, 85, 17), (78, 74, 17), (74, 79, 17), (79, 83, 17), (83, 73, 17), (73, 71, 17), (71, 84, 17), (84, 75, 17), (75, 76, 17), (76, 80, 17), (86, 87, 120, 114), (87, 88, 108, 120), (88, 89, 113, 108), (89, 90, 119, 113), (90, 91, 107, 119), (91, 92, 112, 107), (92, 93, 118, 112), (93, 94, 106, 118), (94, 95, 111, 106), (95, 96, 117, 111), (96, 97, 105, 117), (97, 98, 110, 105), (98, 99, 116, 110), (99, 100, 104, 116), (100, 101, 109, 104), (101, 102, 115, 109), (108, 121, 136, 120), (119, 133, 134, 113), (112, 131, 135, 107), (106, 132, 130, 118), (117, 127, 128, 111), (110, 125, 129, 105), (104, 126, 124, 116), (115, 122, 123, 109), (120, 136, 137, 114), (113, 134, 121, 108), (107, 135, 133, 119), (118, 130, 131, 112), (111, 128, 132, 106), (105, 129, 127, 117), (116, 124, 125, 110), (109, 123, 126, 104), (133, 148, 151, 134), (132, 146, 141, 130), (125, 145, 138, 129), (122, 153, 139, 123), (134, 151, 150, 121), (130, 141, 144, 131), (129, 138, 149, 127), (123, 139, 147, 126), (121, 150, 140, 136), (131, 144, 154, 135), (127, 149, 152, 128), (126, 147, 142, 124), (136, 140, 143, 137), (135, 154, 148, 133), (128, 152, 146, 132), (124, 142, 145, 125), (146, 162, 166, 141), (153, 164, 160, 139), (141, 166, 156, 144), (139, 160, 165, 147), (144, 156, 167, 154), (147, 165, 169, 142), (154, 167, 168, 148), (142, 169, 159, 145), (148, 168, 158, 151), (145, 159, 157, 138), (151, 158, 155, 150), (138, 157, 170, 149), (150, 155, 163, 140), (149, 170, 161, 152), (140, 163, 171, 143), (152, 161, 162, 146), (166, 103, 156), (156, 103, 167), (167, 103, 168), (168, 103, 158), (158, 103, 155), (155, 103, 163), (163, 103, 171), (164, 103, 160), (160, 103, 165), (165, 103, 169), (169, 103, 159), (159, 103, 157), (157, 103, 170), (170, 103, 161), (161, 103, 162), (162, 103, 166), (0, 1, 87, 86), (1, 2, 88, 87), (2, 3, 89, 88), (3, 4, 90, 89), (4, 5, 91, 90), (5, 6, 92, 91), (6, 7, 93, 92), (7, 8, 94, 93), (8, 9, 95, 94), (9, 10, 96, 95), (10, 11, 97, 96), (11, 12, 98, 97), (12, 13, 99, 98), (13, 14, 100, 99), (14, 15, 101, 100), (15, 16, 102, 101)])
_uv = me_cone.uv_layers.new(name='UVMap')
_uv.uv.foreach_set('vector', [0.49, 0.25, 0.3414, 0.25, 0.3397, 0.2322, 0.4854, 0.2032, 0.4854, 0.2032, 0.3397, 0.2322, 0.3345, 0.215, 0.4717, 0.1582, 0.4717, 0.1582, 0.3345, 0.215, 0.326, 0.1992, 0.4496, 0.1167, 0.4496, 0.1167, 0.326, 0.1992, 0.3147, 0.1853, 0.4197, 0.08029, 0.4197, 0.08029, 0.3147, 0.1853, 0.3008, 0.1739, 0.3833, 0.05045, 0.3833, 0.05045, 0.3008, 0.1739, 0.285, 0.1655, 0.3418, 0.02827, 0.3418, 0.02827, 0.285, 0.1655, 0.2679, 0.1603, 0.2968, 0.01461, 0.2968, 0.01461, 0.2679, 0.1603, 0.25, 0.1585, 0.25, 0.01, 0.25, 0.01, 0.25, 0.1585, 0.2321, 0.1602, 0.2032, 0.01461, 0.2032, 0.01461, 0.2321, 0.1602, 0.215, 0.1654, 0.1582, 0.02827, 0.1582, 0.02827, 0.215, 0.1654, 0.1991, 0.1739, 0.1167, 0.05045, 0.1167, 0.05045, 0.1991, 0.1739, 0.1853, 0.1853, 0.08029, 0.08029, 0.08029, 0.08029, 0.1853, 0.1853, 0.1739, 0.1991, 0.05045, 0.1167, 0.05045, 0.1167, 0.1739, 0.1991, 0.1654, 0.215, 0.02827, 0.1582, 0.02827, 0.1582, 0.1654, 0.215, 0.1602, 0.2321, 0.01461, 0.2032, 0.01461, 0.2032, 0.1602, 0.2321, 0.1584, 0.25, 0.01, 0.25, 0.3345, 0.215, 0.3397, 0.2322, 0.3185, 0.2364, 0.3146, 0.2233, 0.3147, 0.1853, 0.326, 0.1992, 0.3081, 0.2112, 0.2995, 0.2005, 0.285, 0.1655, 0.3008, 0.1739, 0.2889, 0.1918, 0.2768, 0.1853, 0.25, 0.1585, 0.2679, 0.1603, 0.2637, 0.1813, 0.25, 0.1799, 0.215, 0.1654, 0.2321, 0.1602, 0.2363, 0.1811, 0.2231, 0.1851, 0.1853, 0.1853, 0.1991, 0.1739, 0.2109, 0.1915, 0.2003, 0.2003, 0.1654, 0.215, 0.1739, 0.1991, 0.1915, 0.2109, 0.185, 0.2231, 0.1584, 0.25, 0.1602, 0.2321, 0.1809, 0.2363, 0.1796, 0.25, 0.3397, 0.2322, 0.3414, 0.25, 0.3199, 0.25, 0.3185, 0.2364, 0.326, 0.1992, 0.3345, 0.215, 0.3146, 0.2233, 0.3081, 0.2112, 0.3008, 0.1739, 0.3147, 0.1853, 0.2995, 0.2005, 0.2889, 0.1918, 0.2679, 0.1603, 0.285, 0.1655, 0.2768, 0.1853, 0.2637, 0.1813, 0.2321, 0.1602, 0.25, 0.1585, 0.25, 0.1799, 0.2363, 0.1811, 0.1991, 0.1739, 0.215, 0.1654, 0.2231, 0.1851, 0.2109, 0.1915, 0.1739, 0.1991, 0.1853, 0.1853, 0.2003, 0.2003, 0.1915, 0.2109, 0.1602, 0.2321, 0.1654, 0.215, 0.185, 0.2231, 0.1809, 0.2363, 0.2995, 0.2005, 0.3081, 0.2112, 0.286, 0.226, 0.2806, 0.2194, 0.25, 0.1799, 0.2637, 0.1813, 0.2584, 0.2077, 0.25, 0.2069, 0.2003, 0.2003, 0.2109, 0.1915, 0.2261, 0.2143, 0.2197, 0.2197, 0.1796, 0.25, 0.1809, 0.2363, 0.208, 0.2416, 0.2071, 0.25, 0.3081, 0.2112, 0.3146, 0.2233, 0.29, 0.2334, 0.286, 0.226, 0.2637, 0.1813, 0.2768, 0.1853, 0.2665, 0.2101, 0.2584, 0.2077, 0.2109, 0.1915, 0.2231, 0.1851, 0.2335, 0.2103, 0.2261, 0.2143, 0.1809, 0.2363, 0.185, 0.2231, 0.2104, 0.2336, 0.208, 0.2416, 0.3146, 0.2233, 0.3185, 0.2364, 0.2925, 0.2416, 0.29, 0.2334, 0.2768, 0.1853, 0.2889, 0.1918, 0.274, 0.2141, 0.2665, 0.2101, 0.2231, 0.1851, 0.2363, 0.1811, 0.2416, 0.2078, 0.2335, 0.2103, 0.185, 0.2231, 0.1915, 0.2109, 0.2143, 0.2262, 0.2104, 0.2336, 0.3185, 0.2364, 0.3199, 0.25, 0.2933, 0.25, 0.2925, 0.2416, 0.2889, 0.1918, 0.2995, 0.2005, 0.2806, 0.2194, 0.274, 0.2141, 0.2363, 0.1811, 0.25, 0.1799, 0.25, 0.2069, 0.2416, 0.2078, 0.1915, 0.2109, 0.2003, 0.2003, 0.2197, 0.2197, 0.2143, 0.2262, 0.25, 0.2069, 0.2584, 0.2077, 0.2548, 0.2259, 0.25, 0.2253, 0.2071, 0.25, 0.208, 0.2416, 0.2256, 0.2451, 0.2251, 0.25, 0.2584, 0.2077, 0.2665, 0.2101, 0.2594, 0.2273, 0.2548, 0.2259, 0.208, 0.2416, 0.2104, 0.2336, 0.227, 0.2405, 0.2256, 0.2451, 0.2665, 0.2101, 0.274, 0.2141, 0.2636, 0.2296, 0.2594, 0.2273, 0.2104, 0.2336, 0.2143, 0.2262, 0.2293, 0.2362, 0.227, 0.2405, 0.274, 0.2141, 0.2806, 0.2194, 0.2673, 0.2327, 0.2636, 0.2296, 0.2143, 0.2262, 0.2197, 0.2197, 0.2325, 0.2325, 0.2293, 0.2362, 0.2806, 0.2194, 0.286, 0.226, 0.2704, 0.2364, 0.2673, 0.2327, 0.2197, 0.2197, 0.2261, 0.2143, 0.2362, 0.2294, 0.2325, 0.2325, 0.286, 0.226, 0.29, 0.2334, 0.2726, 0.2406, 0.2704, 0.2364, 0.2261, 0.2143, 0.2335, 0.2103, 0.2405, 0.2271, 0.2362, 0.2294, 0.29, 0.2334, 0.2925, 0.2416, 0.274, 0.2452, 0.2726, 0.2406, 0.2335, 0.2103, 0.2416, 0.2078, 0.2452, 0.2258, 0.2405, 0.2271, 0.2925, 0.2416, 0.2933, 0.25, 0.2744, 0.25, 0.274, 0.2452, 0.2416, 0.2078, 0.25, 0.2069, 0.25, 0.2253, 0.2452, 0.2258, 0.2548, 0.2259, 0.2594, 0.2273, 0.25, 0.25, 0.2594, 0.2273, 0.2636, 0.2296, 0.25, 0.25, 0.2636, 0.2296, 0.2673, 0.2327, 0.25, 0.25, 0.2673, 0.2327, 0.2704, 0.2364, 0.25, 0.25, 0.2704, 0.2364, 0.2726, 0.2406, 0.25, 0.25, 0.2726, 0.2406, 0.274, 0.2452, 0.25, 0.25, 0.274, 0.2452, 0.2744, 0.25, 0.25, 0.25, 0.2251, 0.25, 0.2256, 0.2451, 0.25, 0.25, 0.2256, 0.2451, 0.227, 0.2405, 0.25, 0.25, 0.227, 0.2405, 0.2293, 0.2362, 0.25, 0.25, 0.2293, 0.2362, 0.2325, 0.2325, 0.25, 0.25, 0.2325, 0.2325, 0.2362, 0.2294, 0.25, 0.25, 0.2362, 0.2294, 0.2405, 0.2271, 0.25, 0.25, 0.2405, 0.2271, 0.2452, 0.2258, 0.25, 0.25, 0.2452, 0.2258, 0.25, 0.2253, 0.25, 0.25, 0.25, 0.2253, 0.2548, 0.2259, 0.25, 0.25, 0.49, 0.25, 0.4854, 0.2032, 0.3397, 0.2322, 0.3414, 0.25, 0.4854, 0.2032, 0.4717, 0.1582, 0.3345, 0.215, 0.3397, 0.2322, 0.4717, 0.1582, 0.4496, 0.1167, 0.326, 0.1992, 0.3345, 0.215, 0.4496, 0.1167, 0.4197, 0.08029, 0.3147, 0.1853, 0.326, 0.1992, 0.4197, 0.08029, 0.3833, 0.05045, 0.3008, 0.1739, 0.3147, 0.1853, 0.3833, 0.05045, 0.3418, 0.02827, 0.285, 0.1655, 0.3008, 0.1739, 0.3418, 0.02827, 0.2968, 0.01461, 0.2679, 0.1603, 0.285, 0.1655, 0.2968, 0.01461, 0.25, 0.01, 0.25, 0.1585, 0.2679, 0.1603, 0.25, 0.01, 0.2032, 0.01461, 0.2321, 0.1602, 0.25, 0.1585, 0.2032, 0.01461, 0.1582, 0.02827, 0.215, 0.1654, 0.2321, 0.1602, 0.1582, 0.02827, 0.1167, 0.05045, 0.1991, 0.1739, 0.215, 0.1654, 0.1167, 0.05045, 0.08029, 0.08029, 0.1853, 0.1853, 0.1991, 0.1739, 0.08029, 0.08029, 0.05045, 0.1167, 0.1739, 0.1991, 0.1853, 0.1853, 0.05045, 0.1167, 0.02827, 0.1582, 0.1654, 0.215, 0.1739, 0.1991, 0.02827, 0.1582, 0.01461, 0.2032, 0.1602, 0.2321, 0.1654, 0.215, 0.01461, 0.2032, 0.01, 0.25, 0.1584, 0.25, 0.1602, 0.2321, 0.3345, 0.215, 0.3146, 0.2233, 0.3185, 0.2364, 0.3397, 0.2322, 0.3147, 0.1853, 0.2995, 0.2005, 0.3081, 0.2112, 0.326, 0.1992, 0.285, 0.1655, 0.2768, 0.1853, 0.2889, 0.1918, 0.3008, 0.1739, 0.25, 0.1585, 0.25, 0.1799, 0.2637, 0.1813, 0.2679, 0.1603, 0.215, 0.1654, 0.2231, 0.1851, 0.2363, 0.1811, 0.2321, 0.1602, 0.1853, 0.1853, 0.2003, 0.2003, 0.2109, 0.1915, 0.1991, 0.1739, 0.1654, 0.215, 0.185, 0.2231, 0.1915, 0.2109, 0.1739, 0.1991, 0.1584, 0.25, 0.1796, 0.25, 0.1809, 0.2363, 0.1602, 0.2321, 0.3397, 0.2322, 0.3185, 0.2364, 0.3199, 0.25, 0.3414, 0.25, 0.326, 0.1992, 0.3081, 0.2112, 0.3146, 0.2233, 0.3345, 0.215, 0.3008, 0.1739, 0.2889, 0.1918, 0.2995, 0.2005, 0.3147, 0.1853, 0.2679, 0.1603, 0.2637, 0.1813, 0.2768, 0.1853, 0.285, 0.1655, 0.2321, 0.1602, 0.2363, 0.1811, 0.25, 0.1799, 0.25, 0.1585, 0.1991, 0.1739, 0.2109, 0.1915, 0.2231, 0.1851, 0.215, 0.1654, 0.1739, 0.1991, 0.1915, 0.2109, 0.2003, 0.2003, 0.1853, 0.1853, 0.1602, 0.2321, 0.1809, 0.2363, 0.185, 0.2231, 0.1654, 0.215, 0.2995, 0.2005, 0.2806, 0.2194, 0.286, 0.226, 0.3081, 0.2112, 0.25, 0.1799, 0.25, 0.2069, 0.2584, 0.2077, 0.2637, 0.1813, 0.2003, 0.2003, 0.2197, 0.2197, 0.2261, 0.2143, 0.2109, 0.1915, 0.1796, 0.25, 0.2071, 0.25, 0.208, 0.2416, 0.1809, 0.2363, 0.3081, 0.2112, 0.286, 0.226, 0.29, 0.2334, 0.3146, 0.2233, 0.2637, 0.1813, 0.2584, 0.2077, 0.2665, 0.2101, 0.2768, 0.1853, 0.2109, 0.1915, 0.2261, 0.2143, 0.2335, 0.2103, 0.2231, 0.1851, 0.1809, 0.2363, 0.208, 0.2416, 0.2104, 0.2336, 0.185, 0.2231, 0.3146, 0.2233, 0.29, 0.2334, 0.2925, 0.2416, 0.3185, 0.2364, 0.2768, 0.1853, 0.2665, 0.2101, 0.274, 0.2141, 0.2889, 0.1918, 0.2231, 0.1851, 0.2335, 0.2103, 0.2416, 0.2078, 0.2363, 0.1811, 0.185, 0.2231, 0.2104, 0.2336, 0.2143, 0.2262, 0.1915, 0.2109, 0.3185, 0.2364, 0.2925, 0.2416, 0.2933, 0.25, 0.3199, 0.25, 0.2889, 0.1918, 0.274, 0.2141, 0.2806, 0.2194, 0.2995, 0.2005, 0.2363, 0.1811, 0.2416, 0.2078, 0.25, 0.2069, 0.25, 0.1799, 0.1915, 0.2109, 0.2143, 0.2262, 0.2197, 0.2197, 0.2003, 0.2003, 0.25, 0.2069, 0.25, 0.2253, 0.2548, 0.2259, 0.2584, 0.2077, 0.2071, 0.25, 0.2251, 0.25, 0.2256, 0.2451, 0.208, 0.2416, 0.2584, 0.2077, 0.2548, 0.2259, 0.2594, 0.2273, 0.2665, 0.2101, 0.208, 0.2416, 0.2256, 0.2451, 0.227, 0.2405, 0.2104, 0.2336, 0.2665, 0.2101, 0.2594, 0.2273, 0.2636, 0.2296, 0.274, 0.2141, 0.2104, 0.2336, 0.227, 0.2405, 0.2293, 0.2362, 0.2143, 0.2262, 0.274, 0.2141, 0.2636, 0.2296, 0.2673, 0.2327, 0.2806, 0.2194, 0.2143, 0.2262, 0.2293, 0.2362, 0.2325, 0.2325, 0.2197, 0.2197, 0.2806, 0.2194, 0.2673, 0.2327, 0.2704, 0.2364, 0.286, 0.226, 0.2197, 0.2197, 0.2325, 0.2325, 0.2362, 0.2294, 0.2261, 0.2143, 0.286, 0.226, 0.2704, 0.2364, 0.2726, 0.2406, 0.29, 0.2334, 0.2261, 0.2143, 0.2362, 0.2294, 0.2405, 0.2271, 0.2335, 0.2103, 0.29, 0.2334, 0.2726, 0.2406, 0.274, 0.2452, 0.2925, 0.2416, 0.2335, 0.2103, 0.2405, 0.2271, 0.2452, 0.2258, 0.2416, 0.2078, 0.2925, 0.2416, 0.274, 0.2452, 0.2744, 0.25, 0.2933, 0.25, 0.2416, 0.2078, 0.2452, 0.2258, 0.25, 0.2253, 0.25, 0.2069, 0.2548, 0.2259, 0.25, 0.25, 0.2594, 0.2273, 0.2594, 0.2273, 0.25, 0.25, 0.2636, 0.2296, 0.2636, 0.2296, 0.25, 0.25, 0.2673, 0.2327, 0.2673, 0.2327, 0.25, 0.25, 0.2704, 0.2364, 0.2704, 0.2364, 0.25, 0.25, 0.2726, 0.2406, 0.2726, 0.2406, 0.25, 0.25, 0.274, 0.2452, 0.274, 0.2452, 0.25, 0.25, 0.2744, 0.25, 0.2251, 0.25, 0.25, 0.25, 0.2256, 0.2451, 0.2256, 0.2451, 0.25, 0.25, 0.227, 0.2405, 0.227, 0.2405, 0.25, 0.25, 0.2293, 0.2362, 0.2293, 0.2362, 0.25, 0.25, 0.2325, 0.2325, 0.2325, 0.2325, 0.25, 0.25, 0.2362, 0.2294, 0.2362, 0.2294, 0.25, 0.25, 0.2405, 0.2271, 0.2405, 0.2271, 0.25, 0.25, 0.2452, 0.2258, 0.2452, 0.2258, 0.25, 0.25, 0.25, 0.2253, 0.25, 0.2253, 0.25, 0.25, 0.2548, 0.2259, 0.49, 0.25, 0.4854, 0.2032, 0.4854, 0.2032, 0.49, 0.25, 0.4854, 0.2032, 0.4717, 0.1582, 0.4717, 0.1582, 0.4854, 0.2032, 0.4717, 0.1582, 0.4496, 0.1167, 0.4496, 0.1167, 0.4717, 0.1582, 0.4496, 0.1167, 0.4197, 0.08029, 0.4197, 0.08029, 0.4496, 0.1167, 0.4197, 0.08029, 0.3833, 0.05045, 0.3833, 0.05045, 0.4197, 0.08029, 0.3833, 0.05045, 0.3418, 0.02827, 0.3418, 0.02827, 0.3833, 0.05045, 0.3418, 0.02827, 0.2968, 0.01461, 0.2968, 0.01461, 0.3418, 0.02827, 0.2968, 0.01461, 0.25, 0.01, 0.25, 0.01, 0.2968, 0.01461, 0.25, 0.01, 0.2032, 0.01461, 0.2032, 0.01461, 0.25, 0.01, 0.2032, 0.01461, 0.1582, 0.02827, 0.1582, 0.02827, 0.2032, 0.01461, 0.1582, 0.02827, 0.1167, 0.05045, 0.1167, 0.05045, 0.1582, 0.02827, 0.1167, 0.05045, 0.08029, 0.08029, 0.08029, 0.08029, 0.1167, 0.05045, 0.08029, 0.08029, 0.05045, 0.1167, 0.05045, 0.1167, 0.08029, 0.08029, 0.05045, 0.1167, 0.02827, 0.1582, 0.02827, 0.1582, 0.05045, 0.1167, 0.02827, 0.1582, 0.01461, 0.2032, 0.01461, 0.2032, 0.02827, 0.1582, 0.01461, 0.2032, 0.01, 0.25, 0.01, 0.25, 0.01461, 0.2032])
me_cone.materials.append(mat_material_dunkelgrau)
me_cone.use_remesh_fix_poles = True
me_cone.use_remesh_preserve_attributes = False
me_cone.update()
me_cube = bpy.data.meshes.new('Cube')
me_cube.from_pydata([(-0.9, 1.0, -0.008976), (-0.9, -1.0, 1.991), (-0.9, -1.0, -0.008976), (-0.9, 1.0, 1.991), (0.905, -1.0, -0.008976), (0.905, 1.0, 1.991), (0.905, 1.0, -0.008976), (0.905, -1.0, 1.991), (1.0, 0.03858, 1.991), (0.905, 1.0, 1.991), (0.9988, 0.189, 1.991), (0.9954, 0.3357, 1.991), (0.9896, 0.4751, 1.991), (0.9819, 0.6037, 1.991), (0.9722, 0.7184, 1.991), (0.9608, 0.8164, 1.991), (0.9481, 0.8952, 1.991), (0.9344, 0.9529, 1.991), (0.9199, 0.9882, 1.991), (0.905, 1.0, -0.008976), (1.0, 0.03858, -0.008976), (0.9199, 0.9882, -0.008976), (0.9344, 0.9529, -0.008976), (0.9481, 0.8952, -0.008976), (0.9608, 0.8164, -0.008976), (0.9722, 0.7184, -0.008976), (0.9819, 0.6037, -0.008976), (0.9896, 0.4751, -0.008976), (0.9954, 0.3357, -0.008976), (0.9988, 0.189, -0.008976), (0.905, -1.0, 1.991), (1.0, -0.03858, 1.991), (0.9199, -0.9882, 1.991), (0.9344, -0.9529, 1.991), (0.9481, -0.8952, 1.991), (0.9608, -0.8164, 1.991), (0.9722, -0.7184, 1.991), (0.9819, -0.6037, 1.991), (0.9896, -0.4751, 1.991), (0.9954, -0.3357, 1.991), (0.9988, -0.189, 1.991), (1.0, -0.03858, -0.008976), (0.905, -1.0, -0.008976), (0.9988, -0.189, -0.008976), (0.9954, -0.3357, -0.008976), (0.9896, -0.4751, -0.008976), (0.9819, -0.6037, -0.008976), (0.9722, -0.7184, -0.008976), (0.9608, -0.8164, -0.008976), (0.9481, -0.8952, -0.008976), (0.9344, -0.9529, -0.008976), (0.9199, -0.9882, -0.008976), (-0.9, 1.0, 1.991), (-1.0, 0.03858, 1.991), (-0.9156, 0.9882, 1.991), (-0.9309, 0.9529, 1.991), (-0.9454, 0.8952, 1.991), (-0.9588, 0.8164, 1.991), (-0.9707, 0.7184, 1.991), (-0.9809, 0.6037, 1.991), (-0.9891, 0.4751, 1.991), (-0.9951, 0.3357, 1.991), (-0.9988, 0.189, 1.991), (-1.0, 0.03858, -0.008976), (-0.9, 1.0, -0.008976), (-0.9988, 0.189, -0.008976), (-0.9951, 0.3357, -0.008976), (-0.9891, 0.4751, -0.008976), (-0.9809, 0.6037, -0.008976), (-0.9707, 0.7184, -0.008976), (-0.9588, 0.8164, -0.008976), (-0.9454, 0.8952, -0.008976), (-0.9309, 0.9529, -0.008976), (-0.9156, 0.9882, -0.008976), (-1.0, -0.03858, 1.991), (-0.9, -1.0, 1.991), (-0.9988, -0.189, 1.991), (-0.9951, -0.3357, 1.991), (-0.9891, -0.4751, 1.991), (-0.9809, -0.6037, 1.991), (-0.9707, -0.7184, 1.991), (-0.9588, -0.8164, 1.991), (-0.9454, -0.8952, 1.991), (-0.9309, -0.9529, 1.991), (-0.9156, -0.9882, 1.991), (-0.9, -1.0, -0.008976), (-1.0, -0.03858, -0.008976), (-0.9156, -0.9882, -0.008976), (-0.9309, -0.9529, -0.008976), (-0.9454, -0.8952, -0.008976), (-0.9588, -0.8164, -0.008976), (-0.9707, -0.7184, -0.008976), (-0.9809, -0.6037, -0.008976), (-0.9891, -0.4751, -0.008976), (-0.9951, -0.3357, -0.008976), (-0.9988, -0.189, -0.008976)], [], [(63, 65, 66, 67, 68, 69, 70, 71, 72, 73, 64, 0, 2, 85, 87, 88, 89, 90, 91, 92, 93, 94, 95, 86), (3, 52, 54, 55, 56, 57, 58, 59, 60, 61, 62, 53, 74, 76, 77, 78, 79, 80, 81, 82, 83, 84, 75, 1), (42, 30, 7, 4), (8, 10, 11, 12, 13, 14, 15, 16, 17, 18, 9, 5, 7, 30, 32, 33, 34, 35, 36, 37, 38, 39, 40, 31), (20, 8, 31, 41), (86, 74, 53, 63), (2, 1, 75, 85), (4, 7, 1, 2), (5, 3, 1, 7), (6, 19, 21, 22, 23, 24, 25, 26, 27, 28, 29, 20, 41, 43, 44, 45, 46, 47, 48, 49, 50, 51, 42, 4), (64, 52, 3, 0), (0, 3, 5, 6), (0, 6, 4, 2), (8, 20, 29, 10), (10, 29, 28, 11), (11, 28, 27, 12), (12, 27, 26, 13), (13, 26, 25, 14), (14, 25, 24, 15), (15, 24, 23, 16), (16, 23, 22, 17), (17, 22, 21, 18), (18, 21, 19, 9), (85, 75, 84, 87), (87, 84, 83, 88), (88, 83, 82, 89), (89, 82, 81, 90), (90, 81, 80, 91), (91, 80, 79, 92), (92, 79, 78, 93), (93, 78, 77, 94), (94, 77, 76, 95), (95, 76, 74, 86), (30, 42, 51, 32), (32, 51, 50, 33), (33, 50, 49, 34), (34, 49, 48, 35), (35, 48, 47, 36), (36, 47, 46, 37), (37, 46, 45, 38), (38, 45, 44, 39), (39, 44, 43, 40), (40, 43, 41, 31), (52, 64, 73, 54), (54, 73, 72, 55), (55, 72, 71, 56), (56, 71, 70, 57), (57, 70, 69, 58), (58, 69, 68, 59), (59, 68, 67, 60), (60, 67, 66, 61), (61, 66, 65, 62), (62, 65, 63, 53), (6, 5, 9, 19)])
_uv = me_cube.uv_layers.new(name='UVMap')
_uv.uv.foreach_set('vector', [0.125, 0.6202, 0.1252, 0.6014, 0.1256, 0.583, 0.1264, 0.5656, 0.1274, 0.5495, 0.1287, 0.5352, 0.1302, 0.523, 0.1318, 0.5131, 0.1336, 0.5059, 0.1355, 0.5015, 0.1375, 0.5, 0.1375, 0.5, 0.1375, 0.75, 0.1375, 0.75, 0.1355, 0.7485, 0.1336, 0.7441, 0.1318, 0.7369, 0.1302, 0.727, 0.1287, 0.7148, 0.1274, 0.7005, 0.1264, 0.6844, 0.1256, 0.667, 0.1252, 0.6486, 0.125, 0.6298, 0.8625, 0.5, 0.8625, 0.5, 0.8645, 0.5015, 0.8664, 0.5059, 0.8682, 0.5131, 0.8698, 0.523, 0.8713, 0.5352, 0.8726, 0.5495, 0.8736, 0.5656, 0.8744, 0.583, 0.8748, 0.6014, 0.875, 0.6202, 0.875, 0.6298, 0.8748, 0.6486, 0.8744, 0.667, 0.8736, 0.6844, 0.8726, 0.7005, 0.8713, 0.7148, 0.8698, 0.727, 0.8682, 0.7369, 0.8664, 0.7441, 0.8645, 0.7485, 0.8625, 0.75, 0.8625, 0.75, 0.375, 0.7619, 0.625, 0.7619, 0.625, 0.7619, 0.375, 0.7619, 0.625, 0.6202, 0.6251, 0.6014, 0.6256, 0.583, 0.6263, 0.5656, 0.6273, 0.5495, 0.6285, 0.5352, 0.6299, 0.523, 0.6315, 0.5131, 0.6332, 0.5059, 0.635, 0.5015, 0.6369, 0.5, 0.6369, 0.5, 0.6369, 0.75, 0.6369, 0.75, 0.635, 0.7485, 0.6332, 0.7441, 0.6315, 0.7369, 0.6299, 0.727, 0.6285, 0.7148, 0.6273, 0.7005, 0.6263, 0.6844, 0.6256, 0.667, 0.6251, 0.6486, 0.625, 0.6298, 0.375, 0.6202, 0.625, 0.6202, 0.625, 0.6298, 0.375, 0.6298, 0.375, 0.1202, 0.625, 0.1202, 0.625, 0.1298, 0.375, 0.1298, 0.375, 0.9875, 0.625, 0.9875, 0.625, 0.9875, 0.375, 0.9875, 0.375, 0.7619, 0.625, 0.7619, 0.625, 0.9875, 0.375, 0.9875, 0.6369, 0.5, 0.8625, 0.5, 0.8625, 0.75, 0.6369, 0.75, 0.3631, 0.5, 0.3631, 0.5, 0.365, 0.5015, 0.3668, 0.5059, 0.3685, 0.5131, 0.3701, 0.523, 0.3715, 0.5352, 0.3727, 0.5495, 0.3737, 0.5656, 0.3744, 0.583, 0.3749, 0.6014, 0.375, 0.6202, 0.375, 0.6298, 0.3749, 0.6486, 0.3744, 0.667, 0.3737, 0.6844, 0.3727, 0.7005, 0.3715, 0.7148, 0.3701, 0.727, 0.3685, 0.7369, 0.3668, 0.7441, 0.365, 0.7485, 0.3631, 0.75, 0.3631, 0.75, 0.375, 0.2625, 0.625, 0.2625, 0.625, 0.2625, 0.375, 0.2625, 0.375, 0.2625, 0.625, 0.2625, 0.625, 0.4881, 0.375, 0.4881, 0.1375, 0.5, 0.3631, 0.5, 0.3631, 0.75, 0.1375, 0.75, 0.625, 0.6202, 0.375, 0.6202, 0.375, 0.6014, 0.625, 0.6014, 0.625, 0.6014, 0.375, 0.6014, 0.375, 0.583, 0.625, 0.583, 0.625, 0.583, 0.375, 0.583, 0.375, 0.5656, 0.625, 0.5656, 0.625, 0.5656, 0.375, 0.5656, 0.375, 0.5495, 0.625, 0.5495, 0.625, 0.5495, 0.375, 0.5495, 0.375, 0.5, 0.625, 0.5, 0.625, 0.5, 0.375, 0.5, 0.375, 0.4951, 0.625, 0.4951, 0.625, 0.4951, 0.375, 0.4951, 0.375, 0.4935, 0.625, 0.4935, 0.625, 0.4935, 0.375, 0.4935, 0.375, 0.4918, 0.625, 0.4918, 0.625, 0.4918, 0.375, 0.4918, 0.375, 0.49, 0.625, 0.49, 0.625, 0.49, 0.375, 0.49, 0.375, 0.4881, 0.625, 0.4881, 0.375, 0.9875, 0.625, 0.9875, 0.625, 0.9895, 0.375, 0.9895, 0.375, 0.9895, 0.625, 0.9895, 0.625, 0.9914, 0.375, 0.9914, 0.375, 0.9914, 0.625, 0.9914, 0.625, 0.9932, 0.375, 0.9932, 0.375, 0.9932, 0.625, 0.9932, 0.625, 0.9948, 0.375, 0.9948, 0.375, 0.9948, 0.625, 0.9948, 0.625, 1.0, 0.375, 1.0, 0.375, 0.0, 0.625, 0.0, 0.625, 0.04954, 0.375, 0.04954, 0.375, 0.04954, 0.625, 0.04954, 0.625, 0.06562, 0.375, 0.06562, 0.375, 0.06562, 0.625, 0.06562, 0.625, 0.08304, 0.375, 0.08304, 0.375, 0.08304, 0.625, 0.08304, 0.625, 0.1014, 0.375, 0.1014, 0.375, 0.1014, 0.625, 0.1014, 0.625, 0.1202, 0.375, 0.1202, 0.625, 0.7619, 0.375, 0.7619, 0.375, 0.76, 0.625, 0.76, 0.625, 0.76, 0.375, 0.76, 0.375, 0.7582, 0.625, 0.7582, 0.625, 0.7582, 0.375, 0.7582, 0.375, 0.7565, 0.625, 0.7565, 0.625, 0.7565, 0.375, 0.7565, 0.375, 0.7549, 0.625, 0.7549, 0.625, 0.7549, 0.375, 0.7549, 0.375, 0.75, 0.625, 0.75, 0.625, 0.75, 0.375, 0.75, 0.375, 0.7005, 0.625, 0.7005, 0.625, 0.7005, 0.375, 0.7005, 0.375, 0.6844, 0.625, 0.6844, 0.625, 0.6844, 0.375, 0.6844, 0.375, 0.667, 0.625, 0.667, 0.625, 0.667, 0.375, 0.667, 0.375, 0.6486, 0.625, 0.6486, 0.625, 0.6486, 0.375, 0.6486, 0.375, 0.6298, 0.625, 0.6298, 0.625, 0.2625, 0.375, 0.2625, 0.375, 0.2605, 0.625, 0.2605, 0.625, 0.2605, 0.375, 0.2605, 0.375, 0.2586, 0.625, 0.2586, 0.625, 0.2586, 0.375, 0.2586, 0.375, 0.2568, 0.625, 0.2568, 0.625, 0.2568, 0.375, 0.2568, 0.375, 0.2552, 0.625, 0.2552, 0.625, 0.2552, 0.375, 0.2552, 0.375, 0.25, 0.625, 0.25, 0.625, 0.25, 0.375, 0.25, 0.375, 0.2005, 0.625, 0.2005, 0.625, 0.2005, 0.375, 0.2005, 0.375, 0.1844, 0.625, 0.1844, 0.625, 0.1844, 0.375, 0.1844, 0.375, 0.167, 0.625, 0.167, 0.625, 0.167, 0.375, 0.167, 0.375, 0.1486, 0.625, 0.1486, 0.625, 0.1486, 0.375, 0.1486, 0.375, 0.1298, 0.625, 0.1298, 0.375, 0.4881, 0.625, 0.4881, 0.625, 0.4881, 0.375, 0.4881])
me_cube.materials.append(mat_material_dunkelgrau)
me_cube.use_remesh_preserve_volume = False
me_cube.use_remesh_preserve_attributes = False
me_cube.use_mirror_vertex_groups = False
me_cube.update()
me_cylinder_001 = bpy.data.meshes.new('Cylinder.001')
me_cylinder_001.from_pydata([(0.0, 0.225, 0.3944), (0.0, 0.225, 0.4), (0.0439, 0.2207, 0.3944), (0.0439, 0.2207, 0.4), (0.0861, 0.2079, 0.3944), (0.0861, 0.2079, 0.4), (0.125, 0.1871, 0.3944), (0.125, 0.1871, 0.4), (0.1591, 0.1591, 0.3944), (0.1591, 0.1591, 0.4), (0.1871, 0.125, 0.3944), (0.1871, 0.125, 0.4), (0.2079, 0.0861, 0.3944), (0.2079, 0.0861, 0.4), (0.2344, 0.0784, 0.3944), (0.2344, 0.0784, 0.4), (0.2343, -9.835e-09, 0.3944), (0.2343, -9.835e-09, 0.4), (0.2343, -0.07838, 0.3944), (0.2343, -0.07838, 0.4), (0.2079, -0.0861, 0.3944), (0.2079, -0.0861, 0.4), (0.1871, -0.125, 0.3944), (0.1871, -0.125, 0.4), (0.1591, -0.1591, 0.3944), (0.1591, -0.1591, 0.4), (0.125, -0.1871, 0.3944), (0.125, -0.1871, 0.4), (0.0861, -0.2079, 0.3944), (0.0861, -0.2079, 0.4), (0.0439, -0.2207, 0.3944), (0.0439, -0.2207, 0.4), (-1.967e-08, -0.225, 0.3944), (-1.967e-08, -0.225, 0.4), (-0.0439, -0.2207, 0.3944), (-0.0439, -0.2207, 0.4), (-0.0861, -0.2079, 0.3944), (-0.0861, -0.2079, 0.4), (-0.125, -0.1871, 0.3944), (-0.125, -0.1871, 0.4), (-0.1591, -0.1591, 0.3944), (-0.1591, -0.1591, 0.4), (-0.1871, -0.125, 0.3944), (-0.1871, -0.125, 0.4), (-0.2079, -0.0861, 0.3944), (-0.2079, -0.0861, 0.4), (-0.2341, -0.07846, 0.3944), (-0.2341, -0.07846, 0.4), (-0.2343, 2.683e-09, 0.3944), (-0.2343, 2.683e-09, 0.4), (-0.2339, 0.07855, 0.3944), (-0.2339, 0.07855, 0.4), (-0.2079, 0.0861, 0.3944), (-0.2079, 0.0861, 0.4), (-0.1871, 0.125, 0.3944), (-0.1871, 0.125, 0.4), (-0.1591, 0.1591, 0.3944), (-0.1591, 0.1591, 0.4), (-0.125, 0.1871, 0.3944), (-0.125, 0.1871, 0.4), (-0.0861, 0.2079, 0.3944), (-0.0861, 0.2079, 0.4), (-0.0439, 0.2207, 0.3944), (-0.0439, 0.2207, 0.4), (-0.06746, -0.04406, 0.4), (-0.06746, 0.04406, 0.4), (-0.06718, 0.04762, 0.4), (-0.06634, -0.05109, 0.4), (-0.06718, -0.04762, 0.4), (-0.06496, -0.05439, 0.4), (-0.06308, 0.05743, 0.4), (-0.06308, -0.05743, 0.4), (-0.06496, 0.05439, 0.4), (-0.06074, -0.06014, 0.4), (-0.06634, 0.05109, 0.4), (-0.05799, -0.06246, 0.4), (-0.05492, 0.06433, 0.4), (-0.05492, -0.06433, 0.4), (-0.05799, 0.06246, 0.4), (-0.04808, -0.06653, 0.4), (-0.04449, 0.06681, 0.4), (-0.04808, 0.06653, 0.4), (-0.05159, 0.0657, 0.4), (-0.05159, -0.0657, 0.4), (-0.04449, -0.06681, 0.4), (-0.06074, 0.06014, 0.4), (0.04449, -0.06681, 0.4), (0.04808, -0.06653, 0.4), (0.04808, 0.06653, 0.4), (0.05799, -0.06246, 0.4), (0.05799, 0.06246, 0.4), (0.05492, -0.06433, 0.4), (0.05492, 0.06433, 0.4), (0.05159, -0.0657, 0.4), (0.05159, 0.0657, 0.4), (0.06496, -0.05439, 0.4), (0.06496, 0.05439, 0.4), (0.06308, -0.05743, 0.4), (0.06308, 0.05743, 0.4), (0.06746, 0.04406, 0.4), (0.06746, -0.04406, 0.4), (0.06634, -0.05109, 0.4), (0.06718, -0.04762, 0.4), (0.06718, 0.04762, 0.4), (0.06634, 0.05109, 0.4), (0.06074, -0.06014, 0.4), (0.06074, 0.06014, 0.4), (0.04449, 0.06681, 0.4), (-0.06746, 0.04406, 0.3944), (-0.06496, 0.05439, 0.3944), (-0.06634, 0.05109, 0.3944), (-0.06718, 0.04762, 0.3944), (-0.05799, 0.06246, 0.3944), (-0.06074, 0.06014, 0.3944), (-0.04808, 0.06653, 0.3944), (-0.05159, 0.0657, 0.3944), (-0.05492, 0.06433, 0.3944), (-0.06308, 0.05743, 0.3944), (0.04808, 0.06653, 0.3944), (0.05799, 0.06246, 0.3944), (0.05492, 0.06433, 0.3944), (0.05159, 0.0657, 0.3944), (0.06496, 0.05439, 0.3944), (0.06308, 0.05743, 0.3944), (0.06746, 0.04406, 0.3944), (0.06718, 0.04762, 0.3944), (0.06634, 0.05109, 0.3944), (0.06074, 0.06014, 0.3944), (0.04449, 0.06681, 0.3944), (-0.04449, 0.06681, 0.3944), (-0.06746, -0.04406, 0.3944), (-0.06718, -0.04762, 0.3944), (-0.06308, -0.05743, 0.3944), (-0.06496, -0.05439, 0.3944), (-0.06634, -0.05109, 0.3944), (-0.05492, -0.06433, 0.3944), (-0.05799, -0.06246, 0.3944), (-0.04808, -0.06653, 0.3944), (-0.05159, -0.0657, 0.3944), (-0.06074, -0.06014, 0.3944), (-0.04449, -0.06681, 0.3944), (-0.03434, -0.06681, 0.3944), (0.04449, -0.06681, 0.3944), (0.05159, -0.0657, 0.3944), (0.04808, -0.06653, 0.3944), (0.05492, -0.06433, 0.3944), (0.05799, -0.06246, 0.3944), (0.06074, -0.06014, 0.3944), (0.06308, -0.05743, 0.3944), (0.06496, -0.05439, 0.3944), (0.06718, -0.04762, 0.3944), (0.06746, -0.04406, 0.3944), (0.06634, -0.05109, 0.3944)], [], [(0, 1, 3, 2), (2, 3, 5, 4), (4, 5, 7, 6), (6, 7, 9, 8), (8, 9, 11, 10), (10, 11, 13, 12), (12, 13, 15, 14), (14, 15, 17, 16), (16, 17, 19, 18), (18, 19, 21, 20), (20, 21, 23, 22), (22, 23, 25, 24), (24, 25, 27, 26), (26, 27, 29, 28), (28, 29, 31, 30), (30, 31, 33, 32), (32, 33, 35, 34), (34, 35, 37, 36), (36, 37, 39, 38), (38, 39, 41, 40), (40, 41, 43, 42), (42, 43, 45, 44), (44, 45, 47, 46), (46, 47, 49, 48), (48, 49, 51, 50), (50, 51, 53, 52), (52, 53, 55, 54), (54, 55, 57, 56), (56, 57, 59, 58), (58, 59, 61, 60), (57, 55, 53, 74, 72, 70, 85, 78, 76, 82, 81, 80, 107, 88, 94, 92, 90, 106, 98, 96, 104, 103, 99, 100, 102, 101, 21, 19, 17, 15, 13, 11, 9, 7, 5, 3, 1, 63, 61, 59), (37, 35, 33, 31, 29, 27, 25, 23, 21, 101, 95, 97, 105, 89, 91, 93, 87, 86, 84, 79, 83, 77, 75, 73, 71, 69, 67, 68, 64, 65, 66, 74, 53, 51, 49, 47, 45, 43, 41, 39), (60, 61, 63, 62), (62, 63, 1, 0), (62, 0, 2, 4, 6, 8, 10, 12, 14, 16, 18, 20, 22, 24, 26, 28, 30, 32, 141, 142, 144, 143, 145, 146, 147, 148, 149, 152, 150, 151, 124, 125, 126, 122, 123, 127, 119, 120, 121, 118, 128, 129, 114, 115, 116, 58, 60), (141, 32, 34, 36, 38, 40, 42, 44, 46, 48, 50, 52, 54, 56, 58, 116, 112, 113, 117, 109, 110, 111, 108, 130, 131, 134, 133, 132, 139, 136, 135, 138, 137, 140), (84, 86, 142, 141, 140), (100, 99, 124, 151), (108, 65, 64, 130), (128, 107, 80, 129), (79, 84, 140, 137), (83, 79, 137, 138), (77, 83, 138, 135), (75, 77, 135, 136), (73, 75, 136, 139), (132, 71, 73, 139), (133, 69, 71, 132), (134, 67, 69, 133), (131, 68, 67, 134), (130, 64, 68, 131), (129, 80, 81, 114), (114, 81, 82, 115), (115, 82, 76, 116), (116, 76, 78, 112), (112, 78, 85, 113), (113, 85, 70, 117), (117, 70, 72, 109), (109, 72, 74, 110), (110, 74, 66, 111), (111, 66, 65, 108), (99, 103, 125, 124), (103, 104, 126, 125), (104, 96, 122, 126), (96, 98, 123, 122), (98, 106, 127, 123), (127, 106, 90, 119), (119, 90, 92, 120), (120, 92, 94, 121), (121, 94, 88, 118), (118, 88, 107, 128), (86, 87, 144, 142), (87, 93, 143, 144), (93, 91, 145, 143), (91, 89, 146, 145), (89, 105, 147, 146), (105, 97, 148, 147), (97, 95, 149, 148), (95, 101, 152, 149), (101, 102, 150, 152), (102, 100, 151, 150)])
_uv = me_cylinder_001.uv_layers.new(name='UVMap')
_uv.uv.foreach_set('vector', [1.0, 0.5, 1.0, 1.0, 0.9688, 1.0, 0.9688, 0.5, 0.9688, 0.5, 0.9688, 1.0, 0.9375, 1.0, 0.9375, 0.5, 0.9375, 0.5, 0.9375, 1.0, 0.9062, 1.0, 0.9062, 0.5, 0.9062, 0.5, 0.9062, 1.0, 0.875, 1.0, 0.875, 0.5, 0.875, 0.5, 0.875, 1.0, 0.8438, 1.0, 0.8438, 0.5, 0.8438, 0.5, 0.8438, 1.0, 0.8125, 1.0, 0.8125, 0.5, 0.8125, 0.5, 0.8125, 1.0, 0.7812, 1.0, 0.7812, 0.5, 0.7812, 0.5, 0.7812, 1.0, 0.75, 1.0, 0.75, 0.5, 0.75, 0.5, 0.75, 1.0, 0.7188, 1.0, 0.7188, 0.5, 0.7188, 0.5, 0.7188, 1.0, 0.6875, 1.0, 0.6875, 0.5, 0.6875, 0.5, 0.6875, 1.0, 0.6562, 1.0, 0.6562, 0.5, 0.6562, 0.5, 0.6562, 1.0, 0.625, 1.0, 0.625, 0.5, 0.625, 0.5, 0.625, 1.0, 0.5938, 1.0, 0.5938, 0.5, 0.5938, 0.5, 0.5938, 1.0, 0.5625, 1.0, 0.5625, 0.5, 0.5625, 0.5, 0.5625, 1.0, 0.5312, 1.0, 0.5312, 0.5, 0.5312, 0.5, 0.5312, 1.0, 0.5, 1.0, 0.5, 0.5, 0.5, 0.5, 0.5, 1.0, 0.4688, 1.0, 0.4688, 0.5, 0.4688, 0.5, 0.4688, 1.0, 0.4375, 1.0, 0.4375, 0.5, 0.4375, 0.5, 0.4375, 1.0, 0.4062, 1.0, 0.4062, 0.5, 0.4062, 0.5, 0.4062, 1.0, 0.375, 1.0, 0.375, 0.5, 0.375, 0.5, 0.375, 1.0, 0.3438, 1.0, 0.3438, 0.5, 0.3438, 0.5, 0.3438, 1.0, 0.3125, 1.0, 0.3125, 0.5, 0.3125, 0.5, 0.3125, 1.0, 0.2812, 1.0, 0.2812, 0.5, 0.2812, 0.5, 0.2812, 1.0, 0.25, 1.0, 0.25, 0.5, 0.25, 0.5, 0.25, 1.0, 0.2188, 1.0, 0.2188, 0.5, 0.2188, 0.5, 0.2188, 1.0, 0.1875, 1.0, 0.1875, 0.5, 0.1875, 0.5, 0.1875, 1.0, 0.1562, 1.0, 0.1562, 0.5, 0.1562, 0.5, 0.1562, 1.0, 0.125, 1.0, 0.125, 0.5, 0.125, 0.5, 0.125, 1.0, 0.09375, 1.0, 0.09375, 0.5, 0.09375, 0.5, 0.09375, 1.0, 0.0625, 1.0, 0.0625, 0.5, 0.08029, 0.4197, 0.05045, 0.3833, 0.02827, 0.3418, 0.1806, 0.3039, 0.182, 0.3074, 0.1839, 0.3106, 0.1863, 0.3135, 0.1892, 0.316, 0.1924, 0.318, 0.1959, 0.3195, 0.1995, 0.3204, 0.2033, 0.3208, 0.2967, 0.3208, 0.3004, 0.3204, 0.3041, 0.3195, 0.3076, 0.3181, 0.3108, 0.316, 0.3136, 0.3136, 0.3161, 0.3106, 0.318, 0.3074, 0.3194, 0.3039, 0.3203, 0.3002, 0.3205, 0.2964, 0.3205, 0.2036, 0.3203, 0.1998, 0.3194, 0.1961, 0.4717, 0.1582, 0.4854, 0.2032, 0.49, 0.25, 0.4854, 0.2968, 0.4717, 0.3418, 0.4496, 0.3833, 0.4197, 0.4197, 0.3833, 0.4496, 0.3418, 0.4717, 0.2968, 0.4854, 0.25, 0.49, 0.2032, 0.4854, 0.1582, 0.4717, 0.1167, 0.4496, 0.1582, 0.02827, 0.2032, 0.01461, 0.25, 0.01, 0.2968, 0.01461, 0.3418, 0.02827, 0.3833, 0.05045, 0.4197, 0.08029, 0.4496, 0.1167, 0.4717, 0.1582, 0.3194, 0.1961, 0.318, 0.1926, 0.3161, 0.1894, 0.3136, 0.1864, 0.3108, 0.184, 0.3076, 0.1819, 0.3041, 0.1805, 0.3004, 0.1795, 0.2967, 0.1792, 0.2033, 0.1792, 0.1995, 0.1795, 0.1959, 0.1805, 0.1924, 0.1819, 0.1892, 0.184, 0.1863, 0.1864, 0.1839, 0.1894, 0.182, 0.1926, 0.1806, 0.1961, 0.1797, 0.1998, 0.1794, 0.2036, 0.1794, 0.2964, 0.1797, 0.3002, 0.1806, 0.3039, 0.02827, 0.3418, 0.01461, 0.2968, 0.01, 0.25, 0.01461, 0.2032, 0.02827, 0.1582, 0.05045, 0.1167, 0.08029, 0.08029, 0.1167, 0.05045, 0.0625, 0.5, 0.0625, 1.0, 0.03125, 1.0, 0.03125, 0.5, 0.03125, 0.5, 0.03125, 1.0, 0.0, 1.0, 0.0, 0.5, 0.7032, 0.4854, 0.75, 0.49, 0.7968, 0.4854, 0.8418, 0.4717, 0.8833, 0.4496, 0.9197, 0.4197, 0.9496, 0.3833, 0.9717, 0.3418, 0.9854, 0.2968, 0.99, 0.25, 0.9854, 0.2032, 0.9717, 0.1582, 0.9496, 0.1167, 0.9197, 0.08029, 0.8833, 0.05045, 0.8418, 0.02827, 0.7968, 0.01461, 0.75, 0.01, 0.7139, 0.1792, 0.7967, 0.1792, 0.8004, 0.1795, 0.8041, 0.1805, 0.8076, 0.1819, 0.8108, 0.184, 0.8136, 0.1864, 0.8161, 0.1894, 0.818, 0.1926, 0.8194, 0.1961, 0.8203, 0.1998, 0.8205, 0.2036, 0.8205, 0.2964, 0.8203, 0.3002, 0.8194, 0.3039, 0.818, 0.3074, 0.8161, 0.3106, 0.8136, 0.3136, 0.8108, 0.316, 0.8076, 0.3181, 0.8041, 0.3195, 0.8004, 0.3204, 0.7967, 0.3208, 0.7033, 0.3208, 0.6995, 0.3204, 0.6959, 0.3195, 0.6924, 0.318, 0.6167, 0.4496, 0.6582, 0.4717, 0.7139, 0.1792, 0.75, 0.01, 0.7032, 0.01461, 0.6582, 0.02827, 0.6167, 0.05045, 0.5803, 0.08029, 0.5504, 0.1167, 0.5283, 0.1582, 0.5146, 0.2032, 0.51, 0.25, 0.5146, 0.2968, 0.5283, 0.3418, 0.5504, 0.3833, 0.5803, 0.4197, 0.6167, 0.4496, 0.6924, 0.318, 0.6892, 0.316, 0.6863, 0.3135, 0.6839, 0.3106, 0.682, 0.3074, 0.6806, 0.3039, 0.6797, 0.3002, 0.6794, 0.2964, 0.6794, 0.2036, 0.6797, 0.1998, 0.6806, 0.1961, 0.682, 0.1926, 0.6839, 0.1894, 0.6863, 0.1864, 0.6892, 0.184, 0.6924, 0.1819, 0.6959, 0.1805, 0.6995, 0.1795, 0.7033, 0.1792, 0.597, 0.9574, 0.597, 0.7926, 0.5965, 0.7926, 0.5965, 0.9386, 0.5965, 0.9574, 0.597, 0.7074, 0.597, 0.5426, 0.5965, 0.5426, 0.5965, 0.7074, 0.5965, 0.2074, 0.597, 0.2074, 0.597, 0.04257, 0.5965, 0.04257, 0.5965, 0.4574, 0.597, 0.4574, 0.597, 0.2926, 0.5965, 0.2926, 0.597, 0.9641, 0.597, 0.9574, 0.5965, 0.9574, 0.5965, 0.9641, 0.597, 0.9706, 0.597, 0.9641, 0.5965, 0.9641, 0.5965, 0.9706, 0.597, 0.9768, 0.597, 0.9706, 0.5965, 0.9706, 0.5965, 0.9768, 0.597, 0.9825, 0.597, 0.9768, 0.5965, 0.9768, 0.5965, 0.9825, 0.597, 1.0, 0.597, 0.9825, 0.5965, 0.9825, 0.5965, 1.0, 0.5965, 0.01755, 0.597, 0.01755, 0.597, 0.0, 0.5965, 0.0, 0.5965, 0.02324, 0.597, 0.02324, 0.597, 0.01755, 0.5965, 0.01755, 0.5965, 0.02942, 0.597, 0.02942, 0.597, 0.02324, 0.5965, 0.02324, 0.5965, 0.03591, 0.597, 0.03591, 0.597, 0.02942, 0.5965, 0.02942, 0.5965, 0.04257, 0.597, 0.04257, 0.597, 0.03591, 0.5965, 0.03591, 0.5965, 0.2926, 0.597, 0.2926, 0.597, 0.2859, 0.5965, 0.2859, 0.5965, 0.2859, 0.597, 0.2859, 0.597, 0.2794, 0.5965, 0.2794, 0.5965, 0.2794, 0.597, 0.2794, 0.597, 0.2732, 0.5965, 0.2732, 0.5965, 0.2732, 0.597, 0.2732, 0.597, 0.2675, 0.5965, 0.2675, 0.5965, 0.2675, 0.597, 0.2675, 0.597, 0.25, 0.5965, 0.25, 0.5965, 0.25, 0.597, 0.25, 0.597, 0.2325, 0.5965, 0.2325, 0.5965, 0.2325, 0.597, 0.2325, 0.597, 0.2268, 0.5965, 0.2268, 0.5965, 0.2268, 0.597, 0.2268, 0.597, 0.2206, 0.5965, 0.2206, 0.5965, 0.2206, 0.597, 0.2206, 0.597, 0.2141, 0.5965, 0.2141, 0.5965, 0.2141, 0.597, 0.2141, 0.597, 0.2074, 0.5965, 0.2074, 0.597, 0.5426, 0.597, 0.5359, 0.5965, 0.5359, 0.5965, 0.5426, 0.597, 0.5359, 0.597, 0.5294, 0.5965, 0.5294, 0.5965, 0.5359, 0.597, 0.5294, 0.597, 0.5232, 0.5965, 0.5232, 0.5965, 0.5294, 0.597, 0.5232, 0.597, 0.5175, 0.5965, 0.5175, 0.5965, 0.5232, 0.597, 0.5175, 0.597, 0.5, 0.5965, 0.5, 0.5965, 0.5175, 0.5965, 0.5, 0.597, 0.5, 0.597, 0.4825, 0.5965, 0.4825, 0.5965, 0.4825, 0.597, 0.4825, 0.597, 0.4768, 0.5965, 0.4768, 0.5965, 0.4768, 0.597, 0.4768, 0.597, 0.4706, 0.5965, 0.4706, 0.5965, 0.4706, 0.597, 0.4706, 0.597, 0.4641, 0.5965, 0.4641, 0.5965, 0.4641, 0.597, 0.4641, 0.597, 0.4574, 0.5965, 0.4574, 0.597, 0.7926, 0.597, 0.7859, 0.5965, 0.7859, 0.5965, 0.7926, 0.597, 0.7859, 0.597, 0.7794, 0.5965, 0.7794, 0.5965, 0.7859, 0.597, 0.7794, 0.597, 0.7732, 0.5965, 0.7732, 0.5965, 0.7794, 0.597, 0.7732, 0.597, 0.7675, 0.5965, 0.7675, 0.5965, 0.7732, 0.597, 0.7675, 0.597, 0.75, 0.5965, 0.75, 0.5965, 0.7675, 0.597, 0.75, 0.597, 0.7325, 0.5965, 0.7325, 0.5965, 0.75, 0.597, 0.7325, 0.597, 0.7268, 0.5965, 0.7268, 0.5965, 0.7325, 0.597, 0.7268, 0.597, 0.7206, 0.5965, 0.7206, 0.5965, 0.7268, 0.597, 0.7206, 0.597, 0.7141, 0.5965, 0.7141, 0.5965, 0.7206, 0.597, 0.7141, 0.597, 0.7074, 0.5965, 0.7074, 0.5965, 0.7141])
me_cylinder_001.materials.append(mat_material_dunkelgrau)
me_cylinder_001.use_remesh_fix_poles = True
me_cylinder_001.use_remesh_preserve_attributes = False
me_cylinder_001.update()

# ---- objects
ob_fuss_2 = bpy.data.objects.new('Fuss_2', me_cube_002)
ob_fuss_1 = bpy.data.objects.new('Fuss_1', me_cube_003)
ob_eimer = bpy.data.objects.new('Eimer', me_cylinder)
ob_cube_002 = bpy.data.objects.new('Cube.002', me_cube_007)
ob_cube_001 = bpy.data.objects.new('Cube.001', me_cube_006)
ob_cube = bpy.data.objects.new('Cube', me_cube_005)
ob_cone = bpy.data.objects.new('Cone', me_cone)
ob_bodenverankerung = bpy.data.objects.new('Bodenverankerung', me_cube)
ob_abdeckung_1 = bpy.data.objects.new('Abdeckung_1', me_cylinder_001)
ob_camera = bpy.data.objects.new('Camera', cam_camera)

# ---- transforms, parenting, visibility, modifiers, constraints
ob_fuss_2.location = (0.2427, 0.0, 0.0)
ob_fuss_2.scale = (0.007881, 0.08376, 1.0)
ob_fuss_1.location = (-0.2422, 0.0, 0.0)
ob_fuss_1.scale = (0.007881, 0.08376, 1.0)
ob_eimer.location = (0.0, 0.0, 0.0)
ob_cube_002.location = (-0.4637, 0.0, 0.8147)
ob_cube_002.scale = (0.2427, -0.0221, 0.003367)
ob_cube_001.location = (0.0, 0.0, 0.8147)
ob_cube_001.scale = (0.2427, -0.0221, 0.003367)
ob_cube.location = (0.0, 0.0, 0.1832)
ob_cube.scale = (0.2427, -0.0221, 0.01075)
ob_cone.location = (0.0, 0.04646, 1.0)
ob_cone.rotation_euler = (-1.571, -0.0, 0.0)
ob_cone.scale = (0.1755, 0.1755, 0.1755)
ob_bodenverankerung.location = (0.0, 0.0, 0.0)
ob_bodenverankerung.scale = (-0.2913, -0.11, -0.004215)
ob_bodenverankerung.lock_rotations_4d = False
ob_bodenverankerung.empty_display_type = 'ARROWS'
ob_bodenverankerung.lineart.crease_threshold = 0.0
ob_abdeckung_1.location = (0.0, 0.0, 0.6018)
ob_abdeckung_1.scale = (1.07, 1.07, 1.0)
ob_camera.location = (-1.72, -3.114, 1.264)
ob_camera.rotation_euler = (1.368, -9.693e-07, -0.5027)

# ---- collection membership
scene.collection.objects.link(ob_fuss_2)
scene.collection.objects.link(ob_fuss_1)
scene.collection.objects.link(ob_eimer)
scene.collection.objects.link(ob_cube_002)
scene.collection.objects.link(ob_cube_001)
scene.collection.objects.link(ob_cube)
scene.collection.objects.link(ob_cone)
scene.collection.objects.link(ob_bodenverankerung)
scene.collection.objects.link(ob_abdeckung_1)
col_collection.objects.link(ob_camera)

# ---- scene / render settings (as saved in the file)
scene.camera = ob_camera
scene.frame_start = 1; scene.frame_end = 250; scene.frame_set(1)
scene.render.engine = 'BLENDER_EEVEE_NEXT'
scene.render.resolution_x = 250
scene.render.resolution_y = 250
scene.cycles.sampling_pattern = 'TABULATED_SOBOL'
scene.cycles.use_light_tree = False
scene.view_settings.view_transform = 'Filmic'
bpy.context.view_layer.update()

# ---- added for rendering (the .blend has no usable light): sun
light_auto_sun = bpy.data.lights.new('AutoSun', 'SUN')
light_auto_sun.energy = 3.0
light_auto_sun.angle = 0.0523599
ob_auto_sun = bpy.data.objects.new('AutoSun', light_auto_sun)
scene.collection.objects.link(ob_auto_sun)
ob_auto_sun.rotation_euler = (0.872665, 0.174533, 0.523599)
bpy.context.view_layer.update()
